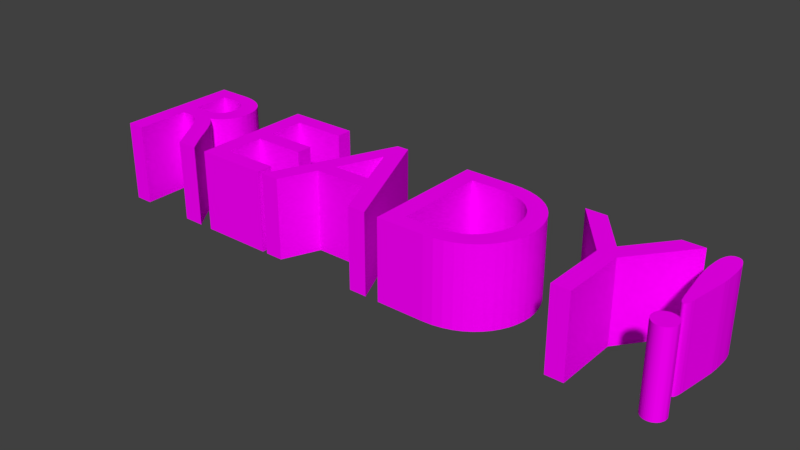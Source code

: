 # Source: ready.blend  (saved by Blender 2.78.0; exported with 4.5.12 LTS)
import bpy
from mathutils import Matrix  # noqa: F401  (used for matrix-valued properties, if any)

bpy.ops.wm.read_factory_settings(use_empty=True)
scene = bpy.context.scene
scene.name = 'Scene'

# ---- collections
col_collection_1 = bpy.data.collections.new('Collection 1'); scene.collection.children.link(col_collection_1)

# ---- images (referenced by path relative to the original .blend; pixels are not part of the script)
import os
ASSET_DIR = os.environ.get("B2B_ASSET_DIR", "")  # directory of the original .blend (textures are referenced by path, not embedded)
HERE = os.path.dirname(os.path.abspath(__file__))  # packed textures are extracted next to this script under _unpacked/

def load_image(name, relpath, width, height, colorspace="sRGB"):
    """Load a texture the original file referenced (path relative to the .blend, or extracted next to this script)."""
    p = next((c for c in (os.path.join(HERE, relpath), os.path.join(ASSET_DIR, relpath)) if relpath and os.path.exists(c)), "")
    if p:
        img = bpy.data.images.load(p, check_existing=True)
        img.name = name
    else:  # same state as the original file: an image datablock whose file is absent (Cycles renders it pink)
        img = bpy.data.images.new(name, width, height)
        img.source = "FILE"
        img.filepath = "//" + (relpath or name)
    img.colorspace_settings.name = colorspace
    return img
img_ready_text = load_image('ready_text', 'ready_text_UV_painted.png', 1024, 1024, 'sRGB')

# ---- materials (node trees are filled in below, after node groups)
mat_ready_text = bpy.data.materials.new('ready_text')
mat_ready_text.alpha_threshold = 0.0
mat_ready_text.roughness = 0.5

# ---- material node trees
mat_ready_text.use_nodes = True; mat_ready_text.node_tree.nodes.clear()
_N = mat_ready_text.node_tree.nodes; _L = mat_ready_text.node_tree.links
n0 = _N.new('ShaderNodeOutputMaterial'); n0.name = 'Material Output'; n0.location = (300, 300)
n1 = _N.new('ShaderNodeBsdfDiffuse'); n1.name = 'Diffuse BSDF'; n1.location = (10, 300)
n2 = _N.new('ShaderNodeTexImage'); n2.name = 'Image Texture'; n2.location = (-195, 297)
n2.width = 140
n2.image = img_ready_text
_L.new(n1.outputs[0], n0.inputs[0])
_L.new(n2.outputs[0], n1.inputs[0])
n0.is_active_output = True

# ---- world
world_world = bpy.data.worlds.new('World'); scene.world = world_world
world_world.color = (0.05088, 0.05088, 0.05088)
world_world.use_sun_shadow = False
world_world.sun_shadow_jitter_overblur = 0.0
world_world.cycles.sampling_method = 'MANUAL'

# ---- meshes
me_mesh = bpy.data.meshes.new('Mesh')
me_mesh.from_pydata([(1.62, 0.1979, -0.2229), (1.62, 0.187, -0.2229), (1.62, 0.1765, -0.2229), (1.621, 0.1664, -0.2229), (1.621, 0.1566, -0.2229), (1.621, 0.1471, -0.2229), (1.622, 0.138, -0.2229), (1.622, 0.1292, -0.2229), (1.623, 0.1208, -0.2229), (1.624, 0.1128, -0.2229), (1.624, 0.1051, -0.2229), (1.625, 0.09781, -0.2229), (1.626, 0.09087, -0.2229), (1.651, -0.08113, -0.2229), (1.653, -0.09161, -0.2229), (1.654, -0.1011, -0.2229), (1.656, -0.1095, -0.2229), (1.657, -0.117, -0.2229), (1.659, -0.1235, -0.2229), (1.661, -0.1291, -0.2229), (1.663, -0.1338, -0.2229), (1.665, -0.1376, -0.2229), (1.668, -0.1405, -0.2229), (1.67, -0.1425, -0.2229), (1.673, -0.1437, -0.2229), (1.676, -0.1441, -0.2229), (1.679, -0.1437, -0.2229), (1.682, -0.1425, -0.2229), (1.685, -0.1405, -0.2229), (1.687, -0.1376, -0.2229), (1.689, -0.1338, -0.2229), (1.691, -0.1291, -0.2229), (1.693, -0.1235, -0.2229), (1.695, -0.117, -0.2229), (1.697, -0.1095, -0.2229), (1.698, -0.1011, -0.2229), (1.7, -0.09161, -0.2229), (1.701, -0.08113, -0.2229), (1.726, 0.09087, -0.2229), (1.727, 0.09781, -0.2229), (1.728, 0.1051, -0.2229), (1.729, 0.1128, -0.2229), (1.73, 0.1208, -0.2229), (1.73, 0.1292, -0.2229), (1.731, 0.138, -0.2229), (1.731, 0.1471, -0.2229), (1.732, 0.1566, -0.2229), (1.732, 0.1664, -0.2229), (1.732, 0.1765, -0.2229), (1.732, 0.187, -0.2229), (1.732, 0.1979, -0.2229), (1.732, 0.2216, -0.2229), (1.731, 0.2432, -0.2229), (1.729, 0.2628, -0.2229), (1.726, 0.2802, -0.2229), (1.723, 0.2957, -0.2229), (1.718, 0.309, -0.2229), (1.713, 0.3203, -0.2229), (1.708, 0.3295, -0.2229), (1.701, 0.3367, -0.2229), (1.694, 0.3418, -0.2229), (1.685, 0.3449, -0.2229), (1.676, 0.3459, -0.2229), (1.667, 0.3449, -0.2229), (1.659, 0.3418, -0.2229), (1.651, 0.3367, -0.2229), (1.645, 0.3295, -0.2229), (1.639, 0.3203, -0.2229), (1.634, 0.309, -0.2229), (1.63, 0.2957, -0.2229), (1.626, 0.2802, -0.2229), (1.624, 0.2628, -0.2229), (1.622, 0.2432, -0.2229), (1.621, 0.2216, -0.2229), (1.677, -0.2341, -0.2229), (1.669, -0.2347, -0.2229), (1.661, -0.2363, -0.2229), (1.654, -0.2389, -0.2229), (1.647, -0.2423, -0.2229), (1.641, -0.2467, -0.2229), (1.635, -0.2518, -0.2229), (1.63, -0.2575, -0.2229), (1.625, -0.2639, -0.2229), (1.622, -0.2708, -0.2229), (1.619, -0.2782, -0.2229), (1.618, -0.286, -0.2229), (1.617, -0.2941, -0.2229), (1.618, -0.3022, -0.2229), (1.619, -0.31, -0.2229), (1.622, -0.3174, -0.2229), (1.625, -0.3243, -0.2229), (1.63, -0.3307, -0.2229), (1.635, -0.3365, -0.2229), (1.641, -0.3416, -0.2229), (1.647, -0.3459, -0.2229), (1.654, -0.3494, -0.2229), (1.661, -0.352, -0.2229), (1.669, -0.3536, -0.2229), (1.677, -0.3541, -0.2229), (1.685, -0.3536, -0.2229), (1.693, -0.352, -0.2229), (1.701, -0.3494, -0.2229), (1.707, -0.3459, -0.2229), (1.714, -0.3416, -0.2229), (1.72, -0.3365, -0.2229), (1.725, -0.3307, -0.2229), (1.729, -0.3243, -0.2229), (1.732, -0.3174, -0.2229), (1.735, -0.31, -0.2229), (1.737, -0.3022, -0.2229), (1.737, -0.2941, -0.2229), (1.737, -0.286, -0.2229), (1.735, -0.2782, -0.2229), (1.732, -0.2708, -0.2229), (1.729, -0.2639, -0.2229), (1.725, -0.2575, -0.2229), (1.72, -0.2518, -0.2229), (1.714, -0.2467, -0.2229), (1.707, -0.2423, -0.2229), (1.701, -0.2389, -0.2229), (1.693, -0.2363, -0.2229), (1.685, -0.2347, -0.2229), (1.238, 0.1019, -0.2229), (1.055, 0.3369, -0.2229), (0.9372, 0.3369, -0.2229), (1.19, 0.01587, -0.2229), (1.19, -0.3451, -0.2229), (1.288, -0.3451, -0.2229), (1.288, 0.01487, -0.2229), (1.541, 0.3369, -0.2229), (1.423, 0.3369, -0.2229), (0.2632, -0.3451, -0.2229), (0.5292, -0.3451, -0.2229), (0.5836, -0.3418, -0.2229), (0.6341, -0.332, -0.2229), (0.6807, -0.3165, -0.2229), (0.7231, -0.2956, -0.2229), (0.7611, -0.27, -0.2229), (0.7946, -0.2403, -0.2229), (0.8234, -0.2068, -0.2229), (0.8474, -0.1703, -0.2229), (0.8663, -0.1312, -0.2229), (0.88, -0.09015, -0.2229), (0.8884, -0.0476, -0.2229), (0.8912, -0.004126, -0.2229), (0.8889, 0.0364, -0.2229), (0.8818, 0.07704, -0.2229), (0.8699, 0.1171, -0.2229), (0.8531, 0.1558, -0.2229), (0.8312, 0.1926, -0.2229), (0.8042, 0.2267, -0.2229), (0.7719, 0.2575, -0.2229), (0.7343, 0.2842, -0.2229), (0.6912, 0.3062, -0.2229), (0.6426, 0.3228, -0.2229), (0.5883, 0.3332, -0.2229), (0.5282, 0.3369, -0.2229), (0.2632, 0.3369, -0.2229), (0.3612, 0.2489, -0.2229), (0.5122, 0.2489, -0.2229), (0.5578, 0.2465, -0.2229), (0.5991, 0.2396, -0.2229), (0.6362, 0.2286, -0.2229), (0.6692, 0.2137, -0.2229), (0.698, 0.1953, -0.2229), (0.7228, 0.1737, -0.2229), (0.7437, 0.1493, -0.2229), (0.7606, 0.1224, -0.2229), (0.7736, 0.0932, -0.2229), (0.7829, 0.06218, -0.2229), (0.7884, 0.02963, -0.2229), (0.7902, -0.004126, -0.2229), (0.7891, -0.02675, -0.2229), (0.7854, -0.05203, -0.2229), (0.7788, -0.0791, -0.2229), (0.7688, -0.1071, -0.2229), (0.755, -0.135, -0.2229), (0.737, -0.1621, -0.2229), (0.7143, -0.1875, -0.2229), (0.6867, -0.2102, -0.2229), (0.6535, -0.2294, -0.2229), (0.6145, -0.2442, -0.2229), (0.5692, -0.2538, -0.2229), (0.5172, -0.2571, -0.2229), (0.3612, -0.2571, -0.2229), (-0.1178, 0.3409, -0.2229), (-0.1868, 0.3409, -0.2229), (-0.4798, -0.3451, -0.2229), (-0.3798, -0.3451, -0.2229), (-0.2938, -0.1441, -0.2229), (-0.003793, -0.1441, -0.2229), (0.08721, -0.3451, -0.2229), (0.1872, -0.3451, -0.2229), (-0.1538, 0.1909, -0.2229), (-0.04379, -0.05613, -0.2229), (-0.2558, -0.05613, -0.2229), (-0.5178, 0.3369, -0.2229), (-0.9048, 0.3369, -0.2229), (-0.9048, -0.3451, -0.2229), (-0.5088, -0.3451, -0.2229), (-0.5088, -0.2571, -0.2229), (-0.8068, -0.2571, -0.2229), (-0.8068, -0.04513, -0.2229), (-0.5278, -0.04513, -0.2229), (-0.5278, 0.04287, -0.2229), (-0.8068, 0.04287, -0.2229), (-0.8068, 0.2489, -0.2229), (-0.5178, 0.2489, -0.2229), (-1.507, 0.3369, -0.2229), (-1.507, -0.3451, -0.2229), (-1.409, -0.3451, -0.2229), (-1.409, -0.04913, -0.2229), (-1.368, -0.04913, -0.2229), (-1.355, -0.04952, -0.2229), (-1.343, -0.05096, -0.2229), (-1.331, -0.05381, -0.2229), (-1.319, -0.05846, -0.2229), (-1.306, -0.06527, -0.2229), (-1.292, -0.07463, -0.2229), (-1.278, -0.0869, -0.2229), (-1.263, -0.1025, -0.2229), (-1.246, -0.1217, -0.2229), (-1.228, -0.145, -0.2229), (-1.208, -0.1726, -0.2229), (-1.187, -0.2051, -0.2229), (-1.097, -0.3451, -0.2229), (-0.9798, -0.3451, -0.2229), (-0.9909, -0.3297, -0.2229), (-1.001, -0.3158, -0.2229), (-1.01, -0.3032, -0.2229), (-1.018, -0.2917, -0.2229), (-1.026, -0.281, -0.2229), (-1.033, -0.2709, -0.2229), (-1.04, -0.2612, -0.2229), (-1.046, -0.2516, -0.2229), (-1.053, -0.2419, -0.2229), (-1.059, -0.2319, -0.2229), (-1.066, -0.2214, -0.2229), (-1.073, -0.2101, -0.2229), (-1.086, -0.1893, -0.2229), (-1.098, -0.1695, -0.2229), (-1.11, -0.1505, -0.2229), (-1.122, -0.1325, -0.2229), (-1.133, -0.1153, -0.2229), (-1.145, -0.09913, -0.2229), (-1.157, -0.08383, -0.2229), (-1.169, -0.06946, -0.2229), (-1.182, -0.056, -0.2229), (-1.196, -0.04346, -0.2229), (-1.21, -0.03183, -0.2229), (-1.225, -0.02113, -0.2229), (-1.207, -0.01326, -0.2229), (-1.191, -0.004173, -0.2229), (-1.176, 0.006092, -0.2229), (-1.163, 0.0175, -0.2229), (-1.151, 0.03003, -0.2229), (-1.14, 0.04362, -0.2229), (-1.131, 0.05826, -0.2229), (-1.124, 0.07391, -0.2229), (-1.118, 0.09053, -0.2229), (-1.114, 0.1081, -0.2229), (-1.112, 0.1265, -0.2229), (-1.111, 0.1459, -0.2229), (-1.113, 0.1744, -0.2229), (-1.118, 0.201, -0.2229), (-1.126, 0.2255, -0.2229), (-1.138, 0.2478, -0.2229), (-1.153, 0.2679, -0.2229), (-1.171, 0.2856, -0.2229), (-1.192, 0.3009, -0.2229), (-1.215, 0.3136, -0.2229), (-1.242, 0.3236, -0.2229), (-1.27, 0.3309, -0.2229), (-1.301, 0.3354, -0.2229), (-1.335, 0.3369, -0.2229), (-1.409, 0.2529, -0.2229), (-1.346, 0.2529, -0.2229), (-1.323, 0.2521, -0.2229), (-1.303, 0.2497, -0.2229), (-1.285, 0.2458, -0.2229), (-1.269, 0.2404, -0.2229), (-1.255, 0.2336, -0.2229), (-1.244, 0.2254, -0.2229), (-1.234, 0.2158, -0.2229), (-1.226, 0.205, -0.2229), (-1.22, 0.193, -0.2229), (-1.215, 0.1797, -0.2229), (-1.213, 0.1653, -0.2229), (-1.212, 0.1499, -0.2229), (-1.212, 0.1357, -0.2229), (-1.214, 0.1219, -0.2229), (-1.218, 0.1085, -0.2229), (-1.223, 0.09576, -0.2229), (-1.23, 0.08388, -0.2229), (-1.239, 0.073, -0.2229), (-1.25, 0.06331, -0.2229), (-1.264, 0.05498, -0.2229), (-1.28, 0.0482, -0.2229), (-1.299, 0.04314, -0.2229), (-1.321, 0.03997, -0.2229), (-1.346, 0.03887, -0.2229), (-1.409, 0.03887, -0.2229), (1.619, -0.2782, 0.2229), (1.618, -0.286, 0.2229), (0.7606, 0.1224, 0.2229), (0.7736, 0.0932, 0.2229), (-1.111, 0.1459, 0.2229), (-1.113, 0.1744, 0.2229), (0.7719, 0.2575, 0.2229), (0.5578, 0.2465, 0.2229), (1.635, -0.3365, 0.2229), (1.641, -0.3416, 0.2229), (1.625, -0.2639, 0.2229), (1.729, -0.2639, 0.2229), (0.5122, 0.2489, 0.2229), (0.6426, 0.3228, 0.2229), (0.3612, 0.2489, 0.2229), (-1.409, -0.04913, 0.2229), (-1.176, 0.006092, 0.2229), (-1.215, 0.1797, 0.2229), (1.661, -0.2363, 0.2229), (1.654, -0.2389, 0.2229), (-1.278, -0.0869, 0.2229), (-1.157, -0.08383, 0.2229), (-1.319, -0.05846, 0.2229), (-1.182, -0.056, 0.2229), (-1.212, 0.1499, 0.2229), (-0.9048, -0.3451, 0.2229), (-0.8068, -0.04513, 0.2229), (0.7688, -0.1071, 0.2229), (0.755, -0.135, 0.2229), (1.634, 0.309, 0.2229), (1.63, 0.2957, 0.2229), (0.5172, -0.2571, 0.2229), (0.3612, -0.2571, 0.2229), (1.055, 0.3369, 0.2229), (1.19, 0.01587, 0.2229), (1.62, 0.1979, 0.2229), (1.732, 0.1979, 0.2229), (1.729, -0.3243, 0.2229), (1.732, -0.3174, 0.2229), (1.618, -0.3022, 0.2229), (1.737, -0.3022, 0.2229), (0.2632, -0.3451, 0.2229), (0.7231, -0.2956, 0.2229), (0.8884, -0.0476, 0.2229), (0.8912, -0.004126, 0.2229), (1.641, -0.2467, 0.2229), (1.714, -0.2467, 0.2229), (-1.118, 0.201, 0.2229), (-1.226, 0.205, 0.2229), (0.7343, 0.2842, 0.2229), (1.661, -0.1291, 0.2229), (1.691, -0.1291, 0.2229), (1.677, -0.3541, 0.2229), (1.685, -0.3536, 0.2229), (-0.5178, 0.3369, 0.2229), (-0.8068, 0.2489, 0.2229), (0.6807, -0.3165, 0.2229), (1.621, 0.1471, 0.2229), (1.731, 0.138, 0.2229), (-1.187, -0.2051, 0.2229), (-1.073, -0.2101, 0.2229), (-1.126, 0.2255, 0.2229), (-1.244, 0.2254, 0.2229), (0.88, -0.09015, 0.2229), (0.2632, 0.3369, 0.2229), (1.656, -0.1095, 0.2229), (1.697, -0.1095, 0.2229), (1.725, -0.2575, 0.2229), (1.238, 0.1019, 0.2229), (1.668, -0.1405, 0.2229), (1.687, -0.1376, 0.2229), (-1.28, 0.0482, 0.2229), (-1.299, 0.04314, 0.2229), (1.654, -0.3494, 0.2229), (1.701, -0.3494, 0.2229), (1.732, 0.1566, 0.2229), (1.732, 0.1664, 0.2229), (-1.263, -0.1025, 0.2229), (1.726, 0.09087, 0.2229), (1.727, 0.09781, 0.2229), (-1.368, -0.04913, 0.2229), (-1.097, -0.3451, 0.2229), (-1.033, -0.2709, 0.2229), (-0.5278, -0.04513, 0.2229), (-0.5278, 0.04287, 0.2229), (0.7891, -0.02675, 0.2229), (1.726, 0.2802, 0.2229), (1.723, 0.2957, 0.2229), (-1.212, 0.1357, 0.2229), (-1.214, 0.1219, 0.2229), (1.625, -0.3243, 0.2229), (0.8889, 0.0364, 0.2229), (0.7884, 0.02963, 0.2229), (1.623, 0.1208, 0.2229), (1.73, 0.1208, 0.2229), (1.676, 0.3459, 0.2229), (1.667, 0.3449, 0.2229), (-1.053, -0.2419, 0.2229), (-1.059, -0.2319, 0.2229), (0.08721, -0.3451, 0.2229), (0.1872, -0.3451, 0.2229), (0.8699, 0.1171, 0.2229), (0.7437, 0.1493, 0.2229), (-0.003793, -0.1441, 0.2229), (-0.04379, -0.05613, 0.2229), (0.8818, 0.07704, 0.2229), (1.657, -0.117, 0.2229), (-1.255, 0.2336, 0.2229), (1.673, -0.1437, 0.2229), (1.676, -0.1441, 0.2229), (-1.301, 0.3354, 0.2229), (-1.335, 0.3369, 0.2229), (1.701, 0.3367, 0.2229), (1.651, 0.3367, 0.2229), (-1.138, 0.2478, 0.2229), (1.624, 0.1128, 0.2229), (-0.9909, -0.3297, 0.2229), (-1.001, -0.3158, 0.2229), (-1.242, 0.3236, 0.2229), (-1.409, 0.2529, 0.2229), (-1.207, -0.01326, 0.2229), (-1.191, -0.004173, 0.2229), (-1.285, 0.2458, 0.2229), (-1.133, -0.1153, 0.2229), (-1.145, -0.09913, 0.2229), (1.62, 0.187, 0.2229), (0.7854, -0.05203, 0.2229), (1.732, 0.2216, 0.2229), (1.621, 0.2216, 0.2229), (1.622, -0.2708, 0.2229), (-1.131, 0.05826, 0.2229), (-1.124, 0.07391, 0.2229), (1.63, -0.3307, 0.2229), (-1.153, 0.2679, 0.2229), (-0.1178, 0.3409, 0.2229), (-0.4798, -0.3451, 0.2229), (0.698, 0.1953, 0.2229), (0.7228, 0.1737, 0.2229), (1.669, -0.2347, 0.2229), (-1.163, 0.0175, 0.2229), (-1.151, 0.03003, 0.2229), (-1.321, 0.03997, 0.2229), (-0.3798, -0.3451, 0.2229), (-0.2938, -0.1441, 0.2229), (1.639, 0.3203, 0.2229), (0.5836, -0.3418, 0.2229), (0.6535, -0.2294, 0.2229), (0.6145, -0.2442, 0.2229), (-0.2558, -0.05613, 0.2229), (1.735, -0.31, 0.2229), (-1.22, 0.193, 0.2229), (1.624, 0.2628, 0.2229), (1.693, -0.352, 0.2229), (1.737, -0.2941, 0.2229), (0.8042, 0.2267, 0.2229), (1.707, -0.2423, 0.2229), (1.693, -0.1235, 0.2229), (1.72, -0.2518, 0.2229), (0.6341, -0.332, 0.2229), (1.288, 0.01487, 0.2229), (1.698, -0.1011, 0.2229), (1.624, 0.1051, 0.2229), (-1.246, -0.1217, 0.2229), (-1.122, -0.1325, 0.2229), (1.62, 0.1765, 0.2229), (0.9372, 0.3369, 0.2229), (1.651, -0.08113, 0.2229), (1.701, -0.08113, 0.2229), (1.732, 0.1765, 0.2229), (1.707, -0.3459, 0.2229), (1.619, -0.31, 0.2229), (-0.5178, 0.2489, 0.2229), (0.8312, 0.1926, 0.2229), (0.6692, 0.2137, 0.2229), (1.728, 0.1051, 0.2229), (1.731, 0.1471, 0.2229), (-1.343, -0.05096, 0.2229), (-1.331, -0.05381, 0.2229), (1.423, 0.3369, 0.2229), (0.7829, 0.06218, 0.2229), (0.5991, 0.2396, 0.2229), (1.718, 0.309, 0.2229), (-1.218, 0.1085, 0.2229), (-0.5088, -0.3451, 0.2229), (-1.264, 0.05498, 0.2229), (1.659, 0.3418, 0.2229), (-1.066, -0.2214, 0.2229), (-1.346, 0.2529, 0.2229), (-1.323, 0.2521, 0.2229), (1.67, -0.1425, 0.2229), (0.8531, 0.1558, 0.2229), (1.679, -0.1437, 0.2229), (-1.171, 0.2856, 0.2229), (-1.192, 0.3009, 0.2229), (1.708, 0.3295, 0.2229), (1.645, 0.3295, 0.2229), (-1.228, -0.145, 0.2229), (-1.208, -0.1726, 0.2229), (-1.01, -0.3032, 0.2229), (-1.118, 0.09053, 0.2229), (-1.223, 0.09576, 0.2229), (1.654, -0.1011, 0.2229), (1.622, 0.1292, 0.2229), (-1.269, 0.2404, 0.2229), (-1.409, 0.03887, 0.2229), (1.713, 0.3203, 0.2229), (1.617, -0.2941, 0.2229), (-1.114, 0.1081, 0.2229), (-1.112, 0.1265, 0.2229), (1.635, -0.2518, 0.2229), (1.647, -0.3459, 0.2229), (0.6362, 0.2286, 0.2229), (0.5883, 0.3332, 0.2229), (1.647, -0.2423, 0.2229), (0.737, -0.1621, 0.2229), (0.7143, -0.1875, 0.2229), (1.626, 0.2802, 0.2229), (-0.1868, 0.3409, 0.2229), (1.661, -0.352, 0.2229), (-1.507, -0.3451, 0.2229), (1.669, -0.3536, 0.2229), (-1.086, -0.1893, 0.2229), (0.6912, 0.3062, 0.2229), (1.625, 0.09781, 0.2229), (-1.11, -0.1505, 0.2229), (1.621, 0.1664, 0.2229), (0.7611, -0.27, 0.2229), (0.7946, -0.2403, 0.2229), (-1.346, 0.03887, 0.2229), (1.541, 0.3369, 0.2229), (1.677, -0.2341, 0.2229), (1.685, -0.2347, 0.2229), (-1.046, -0.2516, 0.2229), (-1.306, -0.06527, 0.2229), (-1.292, -0.07463, 0.2229), (1.7, -0.09161, 0.2229), (1.622, -0.3174, 0.2229), (-1.409, -0.3451, 0.2229), (-0.5088, -0.2571, 0.2229), (-0.8068, -0.2571, 0.2229), (1.731, 0.2432, 0.2229), (1.729, 0.2628, 0.2229), (-1.23, 0.08388, 0.2229), (1.694, 0.3418, 0.2229), (1.685, 0.3449, 0.2229), (-1.04, -0.2612, 0.2229), (1.682, -0.1425, 0.2229), (-0.1538, 0.1909, 0.2229), (-1.234, 0.2158, 0.2229), (1.689, -0.1338, 0.2229), (-0.9798, -0.3451, 0.2229), (1.653, -0.09161, 0.2229), (-1.21, -0.03183, 0.2229), (-1.225, -0.02113, 0.2229), (-1.215, 0.3136, 0.2229), (1.622, 0.138, 0.2229), (-1.14, 0.04362, 0.2229), (0.7902, -0.004126, 0.2229), (1.63, -0.2575, 0.2229), (-1.169, -0.06946, 0.2229), (1.659, -0.1235, 0.2229), (1.695, -0.117, 0.2229), (0.6867, -0.2102, 0.2229), (0.8663, -0.1312, 0.2229), (1.725, -0.3307, 0.2229), (-1.098, -0.1695, 0.2229), (-0.8068, 0.04287, 0.2229), (0.5282, 0.3369, 0.2229), (0.8474, -0.1703, 0.2229), (0.5292, -0.3451, 0.2229), (1.19, -0.3451, 0.2229), (1.732, -0.2708, 0.2229), (-1.196, -0.04346, 0.2229), (1.729, 0.1128, 0.2229), (-1.507, 0.3369, 0.2229), (1.621, 0.1566, 0.2229), (1.732, 0.187, 0.2229), (-1.239, 0.073, 0.2229), (-1.018, -0.2917, 0.2229), (-1.026, -0.281, 0.2229), (1.622, 0.2432, 0.2229), (1.737, -0.286, 0.2229), (1.714, -0.3416, 0.2229), (1.701, -0.2389, 0.2229), (0.8234, -0.2068, 0.2229), (0.5692, -0.2538, 0.2229), (1.288, -0.3451, 0.2229), (1.626, 0.09087, 0.2229), (1.73, 0.1292, 0.2229), (-1.25, 0.06331, 0.2229), (-1.303, 0.2497, 0.2229), (1.663, -0.1338, 0.2229), (1.665, -0.1376, 0.2229), (1.685, -0.1405, 0.2229), (-1.213, 0.1653, 0.2229), (1.693, -0.2363, 0.2229), (1.72, -0.3365, 0.2229), (1.735, -0.2782, 0.2229), (-1.27, 0.3309, 0.2229), (0.7788, -0.0791, 0.2229), (-0.9048, 0.3369, 0.2229), (-1.355, -0.04952, 0.2229)], [], [(75, 74, 121), (76, 75, 121), (76, 121, 120), (77, 76, 120), (77, 120, 119), (78, 77, 119), (78, 119, 118), (79, 78, 118), (79, 118, 117), (80, 79, 117), (80, 117, 116), (81, 80, 116), (81, 116, 115), (82, 81, 115), (82, 115, 114), (83, 82, 114), (83, 114, 113), (84, 83, 113), (84, 113, 112), (85, 84, 112), (85, 112, 111), (85, 111, 110), (86, 85, 110), (87, 86, 110), (87, 110, 109), (88, 87, 109), (88, 109, 108), (89, 88, 108), (89, 108, 107), (90, 89, 107), (90, 107, 106), (91, 90, 106), (91, 106, 105), (92, 91, 105), (92, 105, 104), (93, 92, 104), (93, 104, 103), (94, 93, 103), (94, 103, 102), (95, 94, 102), (95, 102, 101), (96, 95, 101), (96, 101, 100), (97, 96, 100), (97, 100, 99), (98, 97, 99), (63, 62, 61), (64, 63, 61), (64, 61, 60), (65, 64, 60), (65, 60, 59), (66, 65, 59), (66, 59, 58), (67, 66, 58), (67, 58, 57), (68, 67, 57), (68, 57, 56), (69, 68, 56), (69, 56, 55), (70, 69, 55), (70, 55, 54), (71, 70, 54), (71, 54, 53), (72, 71, 53), (72, 53, 52), (73, 72, 52), (73, 52, 51), (0, 73, 51), (0, 51, 50), (1, 0, 50), (1, 50, 49), (1, 49, 48), (2, 1, 48), (2, 48, 47), (3, 2, 47), (3, 47, 46), (4, 3, 46), (4, 46, 45), (5, 4, 45), (5, 45, 44), (6, 5, 44), (6, 44, 43), (7, 6, 43), (7, 43, 42), (8, 7, 42), (8, 42, 41), (9, 8, 41), (9, 41, 40), (10, 9, 40), (10, 40, 39), (11, 10, 39), (11, 39, 38), (12, 11, 38), (13, 12, 38), (13, 38, 37), (14, 13, 37), (14, 37, 36), (15, 14, 36), (15, 36, 35), (16, 15, 35), (16, 35, 34), (17, 16, 34), (17, 34, 33), (18, 17, 33), (18, 33, 32), (19, 18, 32), (19, 32, 31), (20, 19, 31), (20, 31, 30), (21, 20, 30), (21, 30, 29), (22, 21, 29), (22, 29, 28), (23, 22, 28), (23, 28, 27), (24, 23, 27), (24, 27, 26), (25, 24, 26), (125, 124, 123), (125, 123, 122), (122, 130, 129), (122, 129, 128), (125, 122, 128), (126, 125, 128), (126, 128, 127), (131, 157, 158), (158, 157, 156), (158, 156, 155), (158, 155, 154), (158, 154, 153), (158, 153, 152), (158, 152, 151), (158, 151, 159), (159, 151, 160), (160, 151, 150), (131, 158, 184), (161, 160, 150), (162, 161, 150), (163, 162, 150), (163, 150, 149), (164, 163, 149), (165, 164, 149), (165, 149, 148), (166, 165, 148), (166, 148, 147), (167, 166, 147), (168, 167, 147), (168, 147, 146), (169, 168, 146), (169, 146, 145), (170, 169, 145), (170, 145, 144), (171, 170, 144), (172, 171, 144), (172, 144, 143), (173, 172, 143), (173, 143, 142), (174, 173, 142), (175, 174, 142), (175, 142, 141), (176, 175, 141), (176, 141, 140), (177, 176, 140), (178, 177, 140), (178, 140, 139), (179, 178, 139), (179, 139, 138), (180, 179, 138), (181, 180, 138), (181, 138, 137), (182, 181, 137), (183, 182, 137), (131, 184, 183), (131, 183, 137), (131, 137, 136), (131, 136, 135), (131, 135, 134), (131, 134, 133), (131, 133, 132), (187, 186, 185), (187, 185, 193), (193, 185, 192), (187, 193, 195), (194, 193, 192), (187, 195, 189), (189, 195, 194), (189, 194, 190), (190, 194, 192), (187, 189, 188), (191, 190, 192), (198, 197, 206), (206, 197, 196), (206, 196, 207), (198, 206, 205), (198, 205, 202), (202, 205, 204), (202, 204, 203), (198, 202, 201), (198, 201, 200), (198, 200, 199), (209, 208, 275), (275, 208, 274), (275, 274, 273), (275, 273, 272), (275, 272, 271), (275, 271, 270), (275, 270, 269), (275, 269, 268), (275, 268, 267), (275, 267, 276), (276, 267, 266), (209, 275, 301), (277, 276, 266), (278, 277, 266), (279, 278, 266), (279, 266, 265), (280, 279, 265), (281, 280, 265), (282, 281, 265), (282, 265, 264), (283, 282, 264), (284, 283, 264), (285, 284, 264), (285, 264, 263), (286, 285, 263), (287, 286, 263), (287, 263, 262), (288, 287, 262), (289, 288, 262), (289, 262, 261), (290, 289, 261), (290, 261, 260), (291, 290, 260), (292, 291, 260), (292, 260, 259), (293, 292, 259), (293, 259, 258), (294, 293, 258), (294, 258, 257), (295, 294, 257), (296, 295, 257), (296, 257, 256), (297, 296, 256), (298, 297, 256), (298, 256, 255), (299, 298, 255), (300, 299, 255), (209, 301, 211), (211, 301, 300), (211, 300, 255), (211, 255, 254), (211, 254, 253), (211, 253, 252), (211, 252, 251), (211, 251, 250), (211, 250, 249), (211, 249, 248), (211, 248, 212), (212, 248, 213), (213, 248, 247), (209, 211, 210), (214, 213, 247), (215, 214, 247), (216, 215, 247), (216, 247, 246), (217, 216, 246), (218, 217, 246), (218, 246, 245), (219, 218, 245), (219, 245, 244), (220, 219, 244), (220, 244, 243), (221, 220, 243), (221, 243, 242), (222, 221, 242), (222, 242, 241), (223, 222, 241), (223, 241, 240), (223, 240, 239), (224, 223, 239), (224, 239, 238), (225, 224, 238), (225, 238, 237), (225, 237, 236), (225, 236, 235), (225, 235, 234), (225, 234, 233), (225, 233, 232), (225, 232, 231), (225, 231, 230), (225, 230, 229), (225, 229, 228), (225, 228, 227), (225, 227, 226), (440, 533, 532), (320, 533, 440), (320, 597, 533), (321, 597, 320), (321, 585, 597), (515, 585, 321), (515, 457, 585), (347, 457, 515), (347, 348, 457), (511, 348, 347), (511, 459, 348), (560, 459, 511), (560, 369, 459), (312, 369, 560), (312, 313, 369), (431, 313, 312), (431, 573, 313), (302, 573, 431), (302, 599, 573), (303, 599, 302), (303, 583, 599), (303, 455, 583), (508, 455, 303), (341, 455, 508), (341, 342, 455), (472, 342, 341), (472, 451, 342), (538, 451, 472), (538, 340, 451), (392, 340, 538), (392, 339, 340), (434, 339, 392), (434, 566, 339), (310, 566, 434), (310, 598, 566), (311, 598, 310), (311, 584, 598), (512, 584, 311), (512, 471, 584), (375, 471, 512), (375, 376, 471), (520, 376, 375), (520, 454, 376), (522, 454, 520), (522, 355, 454), (354, 355, 522), (398, 546, 397), (487, 546, 398), (487, 545, 546), (415, 545, 487), (415, 414, 545), (497, 414, 415), (497, 496, 414), (446, 496, 497), (446, 507, 496), (331, 507, 446), (331, 483, 507), (332, 483, 331), (332, 389, 483), (518, 389, 332), (518, 388, 389), (453, 388, 518), (453, 543, 388), (582, 543, 453), (582, 542, 543), (430, 542, 582), (430, 429, 542), (337, 429, 430), (337, 338, 429), (427, 338, 337), (427, 578, 338), (427, 470, 578), (466, 470, 427), (466, 378, 470), (527, 378, 466), (527, 377, 378), (577, 377, 527), (577, 477, 377), (359, 477, 577), (359, 360, 477), (557, 360, 359), (557, 590, 360), (504, 590, 557), (504, 396, 590), (395, 396, 504), (395, 575, 396), (417, 575, 395), (417, 476, 575), (463, 476, 417), (463, 381, 476), (525, 381, 463), (525, 380, 381), (589, 380, 525), (468, 380, 589), (468, 469, 380), (553, 469, 468), (553, 537, 469), (503, 537, 553), (503, 462, 537), (367, 462, 503), (367, 368, 462), (408, 368, 367), (408, 563, 368), (562, 563, 408), (562, 458, 563), (352, 458, 562), (352, 353, 458), (593, 353, 352), (593, 551, 353), (594, 551, 593), (594, 372, 551), (371, 372, 594), (371, 595, 372), (491, 595, 371), (491, 548, 595), (410, 548, 491), (410, 493, 548), (411, 493, 410), (336, 335, 467), (336, 370, 335), (370, 531, 480), (370, 461, 531), (336, 461, 370), (572, 461, 336), (572, 588, 461), (343, 316, 366), (316, 569, 366), (316, 514, 569), (316, 315, 514), (316, 524, 315), (316, 351, 524), (316, 308, 351), (316, 314, 308), (314, 309, 308), (309, 456, 308), (343, 334, 316), (482, 456, 309), (513, 456, 482), (475, 456, 513), (475, 474, 456), (438, 474, 475), (439, 474, 438), (439, 492, 474), (404, 492, 439), (404, 403, 492), (304, 403, 404), (305, 403, 304), (305, 407, 403), (481, 407, 305), (481, 393, 407), (394, 393, 481), (394, 346, 393), (559, 346, 394), (387, 346, 559), (387, 345, 346), (428, 345, 387), (428, 365, 345), (601, 365, 428), (329, 365, 601), (329, 565, 365), (330, 565, 329), (330, 570, 565), (516, 570, 330), (517, 570, 516), (517, 586, 570), (564, 586, 517), (564, 529, 586), (448, 529, 564), (449, 529, 448), (449, 528, 529), (587, 528, 449), (333, 528, 587), (343, 333, 334), (343, 528, 333), (343, 344, 528), (343, 358, 344), (343, 460, 358), (343, 447, 460), (343, 571, 447), (437, 436, 519), (437, 549, 436), (549, 402, 436), (437, 450, 549), (406, 402, 549), (437, 445, 450), (445, 406, 450), (445, 405, 406), (405, 402, 406), (437, 444, 445), (401, 402, 405), (327, 357, 602), (357, 356, 602), (357, 473, 356), (327, 568, 357), (327, 328, 568), (328, 386, 568), (328, 385, 386), (327, 541, 328), (327, 540, 541), (327, 485, 540), (521, 421, 576), (421, 413, 576), (421, 412, 413), (421, 600, 412), (421, 420, 600), (421, 556, 420), (421, 495, 556), (421, 494, 495), (421, 435, 494), (421, 489, 435), (489, 416, 435), (521, 506, 421), (490, 416, 489), (592, 416, 490), (424, 416, 592), (424, 363, 416), (505, 363, 424), (409, 363, 505), (364, 363, 409), (364, 349, 363), (550, 349, 364), (350, 349, 550), (452, 349, 350), (452, 307, 349), (319, 307, 452), (596, 307, 319), (596, 306, 307), (326, 306, 596), (390, 306, 326), (390, 510, 306), (391, 510, 390), (391, 509, 510), (484, 509, 391), (502, 509, 484), (502, 501, 509), (544, 501, 502), (544, 433, 501), (579, 433, 544), (579, 432, 433), (591, 432, 579), (486, 432, 591), (486, 558, 432), (373, 558, 486), (374, 558, 373), (374, 442, 558), (443, 442, 374), (530, 442, 443), (521, 317, 506), (317, 530, 506), (317, 442, 530), (317, 441, 442), (317, 318, 441), (317, 423, 318), (317, 422, 423), (317, 555, 422), (317, 554, 555), (317, 574, 554), (317, 382, 574), (382, 603, 574), (603, 325, 574), (521, 539, 317), (478, 325, 603), (479, 325, 478), (324, 325, 479), (324, 561, 325), (535, 561, 324), (536, 561, 535), (536, 323, 561), (322, 323, 536), (322, 426, 323), (379, 426, 322), (379, 425, 426), (464, 425, 379), (464, 465, 425), (498, 465, 464), (498, 526, 465), (499, 526, 498), (499, 567, 526), (499, 523, 567), (361, 523, 499), (361, 362, 523), (383, 362, 361), (383, 488, 362), (383, 400, 488), (383, 399, 400), (383, 534, 399), (383, 547, 534), (383, 384, 547), (383, 581, 384), (383, 580, 581), (383, 500, 580), (383, 419, 500), (383, 418, 419), (383, 552, 418), (200, 201, 541, 540), (242, 243, 425, 465), (49, 50, 338, 578), (251, 252, 423, 422), (205, 206, 357, 568), (108, 109, 342, 451), (195, 193, 549, 450), (243, 244, 426, 425), (32, 33, 563, 458), (145, 146, 407, 393), (0, 1, 427, 337), (100, 101, 376, 454), (172, 173, 428, 387), (57, 58, 496, 507), (287, 288, 326, 596), (296, 297, 373, 486), (83, 84, 302, 431), (48, 49, 578, 470), (103, 104, 598, 584), (153, 154, 315, 524), (257, 258, 433, 432), (295, 296, 486, 591), (91, 92, 310, 434), (56, 57, 507, 483), (154, 155, 514, 315), (17, 18, 562, 408), (282, 283, 550, 364), (158, 159, 314, 316), (146, 147, 403, 407), (25, 26, 493, 411), (116, 117, 348, 459), (164, 165, 439, 438), (279, 280, 505, 424), (137, 138, 529, 528), (75, 76, 320, 440), (18, 19, 352, 562), (138, 139, 586, 529), (246, 247, 325, 561), (197, 198, 327, 602), (95, 96, 520, 375), (266, 267, 435, 416), (124, 125, 336, 467), (26, 27, 548, 493), (9, 10, 463, 417), (207, 196, 356, 473), (230, 231, 581, 580), (299, 300, 530, 443), (188, 189, 445, 444), (238, 239, 523, 362), (129, 130, 480, 531), (67, 68, 331, 446), (245, 246, 561, 323), (1, 2, 466, 427), (271, 272, 600, 420), (192, 185, 436, 402), (10, 11, 525, 463), (111, 112, 599, 583), (171, 172, 387, 559), (44, 45, 477, 360), (180, 181, 449, 448), (221, 222, 498, 464), (258, 259, 501, 433), (121, 74, 532, 533), (80, 81, 560, 511), (229, 230, 580, 500), (119, 120, 597, 585), (88, 89, 538, 472), (217, 218, 536, 535), (107, 108, 451, 340), (36, 37, 469, 537), (237, 238, 362, 488), (142, 143, 345, 365), (2, 3, 527, 466), (43, 44, 360, 590), (163, 164, 438, 475), (85, 86, 508, 303), (209, 210, 539, 521), (99, 100, 454, 355), (218, 219, 322, 536), (72, 73, 430, 582), (166, 167, 304, 404), (187, 188, 444, 437), (150, 151, 308, 456), (201, 202, 328, 541), (263, 264, 349, 307), (210, 211, 317, 539), (93, 94, 512, 311), (35, 36, 537, 462), (179, 180, 448, 564), (52, 53, 543, 542), (115, 116, 459, 369), (84, 85, 303, 302), (202, 203, 385, 328), (291, 292, 502, 484), (134, 135, 358, 460), (167, 168, 305, 304), (51, 52, 542, 429), (77, 78, 515, 321), (262, 263, 307, 306), (69, 70, 518, 332), (64, 65, 415, 487), (60, 61, 546, 545), (174, 175, 329, 601), (92, 93, 311, 310), (233, 234, 534, 547), (59, 60, 545, 414), (110, 111, 583, 455), (159, 160, 309, 314), (294, 295, 591, 579), (22, 23, 491, 371), (155, 156, 569, 514), (193, 194, 406, 549), (123, 124, 467, 335), (182, 183, 333, 587), (232, 233, 547, 384), (102, 103, 584, 471), (283, 284, 350, 550), (274, 208, 576, 413), (76, 77, 321, 320), (275, 276, 489, 421), (298, 299, 443, 374), (109, 110, 455, 342), (194, 195, 450, 406), (30, 31, 353, 551), (47, 48, 470, 378), (19, 20, 593, 352), (147, 148, 492, 403), (267, 268, 494, 435), (225, 226, 552, 383), (101, 102, 471, 376), (27, 28, 595, 548), (139, 140, 570, 586), (206, 207, 473, 357), (144, 145, 393, 346), (175, 176, 330, 329), (280, 281, 409, 505), (14, 15, 503, 553), (68, 69, 332, 331), (224, 225, 383, 361), (39, 40, 476, 381), (183, 184, 334, 333), (272, 273, 412, 600), (249, 250, 555, 554), (11, 12, 589, 525), (214, 215, 479, 478), (264, 265, 363, 349), (6, 7, 504, 557), (106, 107, 340, 339), (240, 241, 526, 567), (118, 119, 585, 457), (130, 122, 370, 480), (152, 153, 524, 351), (248, 249, 554, 574), (241, 242, 465, 526), (117, 118, 457, 348), (143, 144, 346, 345), (3, 4, 577, 527), (126, 127, 588, 572), (255, 256, 558, 442), (55, 56, 483, 389), (173, 174, 601, 428), (170, 171, 559, 394), (290, 291, 484, 391), (82, 83, 431, 312), (259, 260, 509, 501), (284, 285, 452, 350), (151, 152, 351, 308), (256, 257, 432, 558), (198, 199, 485, 327), (165, 166, 404, 439), (81, 82, 312, 560), (98, 99, 355, 354), (90, 91, 434, 392), (127, 128, 461, 588), (89, 90, 392, 538), (63, 64, 487, 398), (181, 182, 587, 449), (42, 43, 590, 396), (236, 237, 488, 400), (136, 137, 528, 344), (135, 136, 344, 358), (74, 75, 440, 532), (131, 132, 571, 343), (162, 163, 475, 513), (276, 277, 490, 489), (23, 24, 410, 491), (186, 187, 437, 519), (215, 216, 324, 479), (125, 126, 572, 336), (34, 35, 462, 368), (178, 179, 564, 517), (128, 129, 531, 461), (157, 131, 343, 366), (189, 190, 405, 445), (268, 269, 495, 494), (45, 46, 377, 477), (114, 115, 369, 313), (66, 67, 446, 497), (285, 286, 319, 452), (148, 149, 474, 492), (31, 32, 458, 353), (122, 123, 335, 370), (199, 200, 540, 485), (65, 66, 497, 415), (37, 38, 380, 469), (149, 150, 456, 474), (50, 51, 429, 338), (222, 223, 499, 498), (220, 221, 464, 379), (297, 298, 374, 373), (228, 229, 500, 419), (293, 294, 579, 544), (212, 213, 603, 382), (46, 47, 378, 377), (58, 59, 414, 496), (105, 106, 339, 566), (15, 16, 367, 503), (53, 54, 388, 543), (219, 220, 379, 322), (104, 105, 566, 598), (252, 253, 318, 423), (38, 39, 381, 380), (7, 8, 395, 504), (204, 205, 568, 386), (211, 212, 382, 317), (277, 278, 592, 490), (244, 245, 323, 426), (20, 21, 594, 593), (156, 157, 366, 569), (286, 287, 596, 319), (203, 204, 386, 385), (96, 97, 522, 520), (231, 232, 384, 581), (301, 275, 421, 506), (292, 293, 544, 502), (54, 55, 389, 388), (269, 270, 556, 495), (97, 98, 354, 522), (61, 62, 397, 546), (289, 290, 391, 390), (28, 29, 372, 595), (86, 87, 341, 508), (300, 301, 506, 530), (141, 142, 365, 565), (223, 224, 361, 499), (254, 255, 442, 441), (169, 170, 394, 481), (21, 22, 371, 594), (12, 13, 468, 589), (140, 141, 565, 570), (234, 235, 399, 534), (62, 63, 398, 397), (239, 240, 567, 523), (260, 261, 510, 509), (278, 279, 424, 592), (235, 236, 400, 399), (4, 5, 359, 577), (190, 191, 401, 405), (191, 192, 402, 401), (133, 134, 460, 447), (247, 248, 574, 325), (132, 133, 447, 571), (94, 95, 375, 512), (161, 162, 513, 482), (184, 158, 316, 334), (112, 113, 573, 599), (253, 254, 441, 318), (113, 114, 313, 573), (168, 169, 481, 305), (196, 197, 602, 356), (261, 262, 306, 510), (41, 42, 396, 575), (78, 79, 347, 515), (29, 30, 551, 372), (16, 17, 408, 367), (73, 0, 337, 430), (79, 80, 511, 347), (177, 178, 517, 516), (270, 271, 420, 556), (281, 282, 364, 409), (120, 121, 533, 597), (208, 209, 521, 576), (70, 71, 453, 518), (13, 14, 553, 468), (24, 25, 411, 410), (213, 214, 478, 603), (87, 88, 472, 341), (273, 274, 413, 412), (160, 161, 482, 309), (216, 217, 535, 324), (185, 186, 519, 436), (226, 227, 418, 552), (33, 34, 368, 563), (5, 6, 557, 359), (265, 266, 416, 363), (71, 72, 582, 453), (250, 251, 422, 555), (8, 9, 417, 395), (176, 177, 516, 330), (288, 289, 390, 326), (227, 228, 419, 418), (40, 41, 575, 476)])
_uv = me_mesh.uv_layers.new(name='UVMap')
_uv.uv.foreach_set('vector', [0.6158, 0.3338, 0.6142, 0.3326, 0.6129, 0.3313, 0.6174, 0.3347, 0.6158, 0.3338, 0.6129, 0.3313, 0.6174, 0.3347, 0.6129, 0.3313, 0.6118, 0.3298, 0.6191, 0.3354, 0.6174, 0.3347, 0.6118, 0.3298, 0.6191, 0.3354, 0.6118, 0.3298, 0.6109, 0.3281, 0.6209, 0.3359, 0.6191, 0.3354, 0.6109, 0.3281, 0.6209, 0.3359, 0.6109, 0.3281, 0.6102, 0.3264, 0.6227, 0.3361, 0.6209, 0.3359, 0.6102, 0.3264, 0.6227, 0.3361, 0.6102, 0.3264, 0.6097, 0.3247, 0.6245, 0.3361, 0.6227, 0.3361, 0.6097, 0.3247, 0.6245, 0.3361, 0.6097, 0.3247, 0.6095, 0.3229, 0.6263, 0.3359, 0.6245, 0.3361, 0.6095, 0.3229, 0.6263, 0.3359, 0.6095, 0.3229, 0.6095, 0.3211, 0.6281, 0.3354, 0.6263, 0.3359, 0.6095, 0.3211, 0.6281, 0.3354, 0.6095, 0.3211, 0.6097, 0.3193, 0.6298, 0.3348, 0.6281, 0.3354, 0.6097, 0.3193, 0.6298, 0.3348, 0.6097, 0.3193, 0.6102, 0.3175, 0.6314, 0.3338, 0.6298, 0.3348, 0.6102, 0.3175, 0.6314, 0.3338, 0.6102, 0.3175, 0.6109, 0.3158, 0.6329, 0.3327, 0.6314, 0.3338, 0.6109, 0.3158, 0.6329, 0.3327, 0.6109, 0.3158, 0.6118, 0.3141, 0.6329, 0.3327, 0.6118, 0.3141, 0.613, 0.3126, 0.6343, 0.3314, 0.6329, 0.3327, 0.613, 0.3126, 0.6355, 0.3298, 0.6343, 0.3314, 0.613, 0.3126, 0.6355, 0.3298, 0.613, 0.3126, 0.6143, 0.3112, 0.6364, 0.3282, 0.6355, 0.3298, 0.6143, 0.3112, 0.6364, 0.3282, 0.6143, 0.3112, 0.6158, 0.3101, 0.6371, 0.3265, 0.6364, 0.3282, 0.6158, 0.3101, 0.6371, 0.3265, 0.6158, 0.3101, 0.6175, 0.3092, 0.6376, 0.3247, 0.6371, 0.3265, 0.6175, 0.3092, 0.6376, 0.3247, 0.6175, 0.3092, 0.6192, 0.3085, 0.6378, 0.3229, 0.6376, 0.3247, 0.6192, 0.3085, 0.6378, 0.3229, 0.6192, 0.3085, 0.6209, 0.3081, 0.6378, 0.3211, 0.6378, 0.3229, 0.6209, 0.3081, 0.6378, 0.3211, 0.6209, 0.3081, 0.6227, 0.3078, 0.6376, 0.3193, 0.6378, 0.3211, 0.6227, 0.3078, 0.6376, 0.3193, 0.6227, 0.3078, 0.6246, 0.3078, 0.6371, 0.3175, 0.6376, 0.3193, 0.6246, 0.3078, 0.6371, 0.3175, 0.6246, 0.3078, 0.6264, 0.3081, 0.6364, 0.3158, 0.6371, 0.3175, 0.6264, 0.3081, 0.6364, 0.3158, 0.6264, 0.3081, 0.6281, 0.3085, 0.6355, 0.3142, 0.6364, 0.3158, 0.6281, 0.3085, 0.6355, 0.3142, 0.6281, 0.3085, 0.6299, 0.3092, 0.6344, 0.3127, 0.6355, 0.3142, 0.6299, 0.3092, 0.6344, 0.3127, 0.6299, 0.3092, 0.6315, 0.3102, 0.633, 0.3113, 0.6344, 0.3127, 0.6315, 0.3102, 0.2535, 0.8123, 0.2556, 0.8121, 0.2578, 0.8123, 0.2515, 0.813, 0.2535, 0.8123, 0.2578, 0.8123, 0.2515, 0.813, 0.2578, 0.8123, 0.2597, 0.813, 0.2498, 0.8143, 0.2515, 0.813, 0.2597, 0.813, 0.2498, 0.8143, 0.2597, 0.813, 0.2615, 0.8142, 0.2482, 0.816, 0.2498, 0.8143, 0.2615, 0.8142, 0.2482, 0.816, 0.2615, 0.8142, 0.2631, 0.8159, 0.2468, 0.8182, 0.2482, 0.816, 0.2631, 0.8159, 0.2468, 0.8182, 0.2631, 0.8159, 0.2645, 0.8181, 0.2457, 0.8208, 0.2468, 0.8182, 0.2645, 0.8181, 0.2457, 0.8208, 0.2645, 0.8181, 0.2657, 0.8207, 0.2447, 0.824, 0.2457, 0.8208, 0.2657, 0.8207, 0.2447, 0.824, 0.2657, 0.8207, 0.2667, 0.8239, 0.2439, 0.8276, 0.2447, 0.824, 0.2667, 0.8239, 0.2439, 0.8276, 0.2667, 0.8239, 0.2675, 0.8275, 0.2433, 0.8318, 0.2439, 0.8276, 0.2675, 0.8275, 0.2433, 0.8318, 0.2675, 0.8275, 0.2681, 0.8317, 0.2428, 0.8364, 0.2433, 0.8318, 0.2681, 0.8317, 0.2428, 0.8364, 0.2681, 0.8317, 0.2686, 0.8363, 0.2426, 0.8415, 0.2428, 0.8364, 0.2686, 0.8363, 0.2426, 0.8415, 0.2686, 0.8363, 0.2689, 0.8414, 0.2425, 0.8471, 0.2426, 0.8415, 0.2689, 0.8414, 0.2425, 0.8471, 0.2689, 0.8414, 0.269, 0.847, 0.2425, 0.8497, 0.2425, 0.8471, 0.269, 0.847, 0.2425, 0.8497, 0.269, 0.847, 0.269, 0.8496, 0.2425, 0.8497, 0.269, 0.8496, 0.269, 0.8521, 0.2426, 0.8522, 0.2425, 0.8497, 0.269, 0.8521, 0.2426, 0.8522, 0.269, 0.8521, 0.269, 0.8545, 0.2426, 0.8546, 0.2426, 0.8522, 0.269, 0.8545, 0.2426, 0.8546, 0.269, 0.8545, 0.2689, 0.8568, 0.2427, 0.8569, 0.2426, 0.8546, 0.2689, 0.8568, 0.2427, 0.8569, 0.2689, 0.8568, 0.2688, 0.859, 0.2428, 0.8591, 0.2427, 0.8569, 0.2688, 0.859, 0.2428, 0.8591, 0.2688, 0.859, 0.2687, 0.8612, 0.2429, 0.8613, 0.2428, 0.8591, 0.2687, 0.8612, 0.2429, 0.8613, 0.2687, 0.8612, 0.2686, 0.8632, 0.2431, 0.8633, 0.2429, 0.8613, 0.2686, 0.8632, 0.2431, 0.8633, 0.2686, 0.8632, 0.2685, 0.8652, 0.2432, 0.8653, 0.2431, 0.8633, 0.2685, 0.8652, 0.2432, 0.8653, 0.2685, 0.8652, 0.2683, 0.8671, 0.2434, 0.8672, 0.2432, 0.8653, 0.2683, 0.8671, 0.2434, 0.8672, 0.2683, 0.8671, 0.2681, 0.869, 0.2436, 0.8691, 0.2434, 0.8672, 0.2681, 0.869, 0.2436, 0.8691, 0.2681, 0.869, 0.2679, 0.8707, 0.2438, 0.8708, 0.2436, 0.8691, 0.2679, 0.8707, 0.2438, 0.8708, 0.2679, 0.8707, 0.2677, 0.8723, 0.244, 0.8724, 0.2438, 0.8708, 0.2677, 0.8723, 0.2501, 0.9131, 0.244, 0.8724, 0.2677, 0.8723, 0.2501, 0.9131, 0.2677, 0.8723, 0.2619, 0.913, 0.2505, 0.9156, 0.2501, 0.9131, 0.2619, 0.913, 0.2505, 0.9156, 0.2619, 0.913, 0.2616, 0.9155, 0.2508, 0.9178, 0.2505, 0.9156, 0.2616, 0.9155, 0.2508, 0.9178, 0.2616, 0.9155, 0.2612, 0.9177, 0.2512, 0.9198, 0.2508, 0.9178, 0.2612, 0.9177, 0.2512, 0.9198, 0.2612, 0.9177, 0.2609, 0.9197, 0.2516, 0.9216, 0.2512, 0.9198, 0.2609, 0.9197, 0.2516, 0.9216, 0.2609, 0.9197, 0.2605, 0.9215, 0.252, 0.9231, 0.2516, 0.9216, 0.2605, 0.9215, 0.252, 0.9231, 0.2605, 0.9215, 0.2601, 0.9231, 0.2525, 0.9244, 0.252, 0.9231, 0.2601, 0.9231, 0.2525, 0.9244, 0.2601, 0.9231, 0.2596, 0.9244, 0.253, 0.9255, 0.2525, 0.9244, 0.2596, 0.9244, 0.253, 0.9255, 0.2596, 0.9244, 0.2592, 0.9255, 0.2535, 0.9264, 0.253, 0.9255, 0.2592, 0.9255, 0.2535, 0.9264, 0.2592, 0.9255, 0.2587, 0.9264, 0.254, 0.9271, 0.2535, 0.9264, 0.2587, 0.9264, 0.254, 0.9271, 0.2587, 0.9264, 0.2581, 0.9271, 0.2547, 0.9276, 0.254, 0.9271, 0.2581, 0.9271, 0.2547, 0.9276, 0.2581, 0.9271, 0.2575, 0.9276, 0.2553, 0.9279, 0.2547, 0.9276, 0.2575, 0.9276, 0.2553, 0.9279, 0.2575, 0.9276, 0.2568, 0.9279, 0.2561, 0.9279, 0.2553, 0.9279, 0.2568, 0.9279, 0.411, 0.08301, 0.3511, 0.007095, 0.3791, 0.007095, 0.411, 0.08301, 0.3791, 0.007095, 0.4224, 0.06267, 0.4224, 0.06267, 0.4661, 0.007095, 0.4941, 0.007095, 0.4224, 0.06267, 0.4941, 0.007095, 0.4342, 0.08325, 0.411, 0.08301, 0.4224, 0.06267, 0.4342, 0.08325, 0.411, 0.1684, 0.411, 0.08301, 0.4342, 0.08325, 0.411, 0.1684, 0.4342, 0.08325, 0.4342, 0.1684, 0.1699, 0.3448, 0.1699, 0.1835, 0.1931, 0.2043, 0.1931, 0.2043, 0.1699, 0.1835, 0.2326, 0.1835, 0.1931, 0.2043, 0.2326, 0.1835, 0.2468, 0.1844, 0.1931, 0.2043, 0.2468, 0.1844, 0.2597, 0.1869, 0.1931, 0.2043, 0.2597, 0.1869, 0.2712, 0.1908, 0.1931, 0.2043, 0.2712, 0.1908, 0.2814, 0.196, 0.1931, 0.2043, 0.2814, 0.196, 0.2903, 0.2023, 0.1931, 0.2043, 0.2903, 0.2023, 0.2288, 0.2043, 0.2288, 0.2043, 0.2903, 0.2023, 0.2396, 0.2049, 0.2396, 0.2049, 0.2903, 0.2023, 0.2979, 0.2096, 0.1699, 0.3448, 0.1931, 0.2043, 0.1931, 0.324, 0.2494, 0.2065, 0.2396, 0.2049, 0.2979, 0.2096, 0.2582, 0.2091, 0.2494, 0.2065, 0.2979, 0.2096, 0.2659, 0.2126, 0.2582, 0.2091, 0.2979, 0.2096, 0.2659, 0.2126, 0.2979, 0.2096, 0.3043, 0.2176, 0.2728, 0.217, 0.2659, 0.2126, 0.3043, 0.2176, 0.2786, 0.2221, 0.2728, 0.217, 0.3043, 0.2176, 0.2786, 0.2221, 0.3043, 0.2176, 0.3095, 0.2263, 0.2836, 0.2279, 0.2786, 0.2221, 0.3095, 0.2263, 0.2836, 0.2279, 0.3095, 0.2263, 0.3134, 0.2355, 0.2876, 0.2343, 0.2836, 0.2279, 0.3134, 0.2355, 0.2907, 0.2411, 0.2876, 0.2343, 0.3134, 0.2355, 0.2907, 0.2411, 0.3134, 0.2355, 0.3163, 0.245, 0.2929, 0.2485, 0.2907, 0.2411, 0.3163, 0.245, 0.2929, 0.2485, 0.3163, 0.245, 0.3179, 0.2546, 0.2942, 0.2562, 0.2929, 0.2485, 0.3179, 0.2546, 0.2942, 0.2562, 0.3179, 0.2546, 0.3185, 0.2642, 0.2946, 0.2642, 0.2942, 0.2562, 0.3185, 0.2642, 0.2943, 0.2695, 0.2946, 0.2642, 0.3185, 0.2642, 0.2943, 0.2695, 0.3185, 0.2642, 0.3178, 0.2744, 0.2934, 0.2755, 0.2943, 0.2695, 0.3178, 0.2744, 0.2934, 0.2755, 0.3178, 0.2744, 0.3158, 0.2845, 0.2919, 0.2819, 0.2934, 0.2755, 0.3158, 0.2845, 0.2895, 0.2885, 0.2919, 0.2819, 0.3158, 0.2845, 0.2895, 0.2885, 0.3158, 0.2845, 0.3126, 0.2942, 0.2862, 0.2951, 0.2895, 0.2885, 0.3126, 0.2942, 0.2862, 0.2951, 0.3126, 0.2942, 0.3081, 0.3035, 0.282, 0.3015, 0.2862, 0.2951, 0.3081, 0.3035, 0.2766, 0.3075, 0.282, 0.3015, 0.3081, 0.3035, 0.2766, 0.3075, 0.3081, 0.3035, 0.3024, 0.3121, 0.2701, 0.3129, 0.2766, 0.3075, 0.3024, 0.3121, 0.2701, 0.3129, 0.3024, 0.3121, 0.2956, 0.32, 0.2622, 0.3174, 0.2701, 0.3129, 0.2956, 0.32, 0.253, 0.3209, 0.2622, 0.3174, 0.2956, 0.32, 0.253, 0.3209, 0.2956, 0.32, 0.2877, 0.327, 0.2423, 0.3232, 0.253, 0.3209, 0.2877, 0.327, 0.23, 0.324, 0.2423, 0.3232, 0.2877, 0.327, 0.1699, 0.3448, 0.1931, 0.324, 0.23, 0.324, 0.1699, 0.3448, 0.23, 0.324, 0.2877, 0.327, 0.1699, 0.3448, 0.2877, 0.327, 0.2787, 0.3331, 0.1699, 0.3448, 0.2787, 0.3331, 0.2687, 0.338, 0.1699, 0.3448, 0.2687, 0.338, 0.2577, 0.3417, 0.1699, 0.3448, 0.2577, 0.3417, 0.2457, 0.344, 0.1699, 0.3448, 0.2457, 0.344, 0.2328, 0.3448, 0.007098, 0.1693, 0.07643, 0.007095, 0.09275, 0.007095, 0.007098, 0.1693, 0.09275, 0.007095, 0.08424, 0.04257, 0.08424, 0.04257, 0.09275, 0.007095, 0.1649, 0.1693, 0.007098, 0.1693, 0.08424, 0.04257, 0.0601, 0.101, 0.1103, 0.101, 0.08424, 0.04257, 0.1649, 0.1693, 0.007098, 0.1693, 0.0601, 0.101, 0.05111, 0.1218, 0.05111, 0.1218, 0.0601, 0.101, 0.1103, 0.101, 0.05111, 0.1218, 0.1103, 0.101, 0.1197, 0.1218, 0.1197, 0.1218, 0.1103, 0.101, 0.1649, 0.1693, 0.007098, 0.1693, 0.05111, 0.1218, 0.03076, 0.1693, 0.1413, 0.1693, 0.1197, 0.1218, 0.1649, 0.1693, 0.007098, 0.6958, 0.007098, 0.5345, 0.03029, 0.5553, 0.03029, 0.5553, 0.007098, 0.5345, 0.09867, 0.5345, 0.03029, 0.5553, 0.09867, 0.5345, 0.09867, 0.5553, 0.007098, 0.6958, 0.03029, 0.5553, 0.03029, 0.604, 0.007098, 0.6958, 0.03029, 0.604, 0.03029, 0.6248, 0.03029, 0.6248, 0.03029, 0.604, 0.0963, 0.604, 0.03029, 0.6248, 0.0963, 0.604, 0.0963, 0.6248, 0.007098, 0.6958, 0.03029, 0.6248, 0.03029, 0.675, 0.007098, 0.6958, 0.03029, 0.675, 0.1008, 0.675, 0.007098, 0.6958, 0.1008, 0.675, 0.1008, 0.6958, 0.146, 0.5203, 0.146, 0.359, 0.1692, 0.3789, 0.1692, 0.3789, 0.146, 0.359, 0.1867, 0.359, 0.1692, 0.3789, 0.1867, 0.359, 0.1946, 0.3594, 0.1692, 0.3789, 0.1946, 0.3594, 0.202, 0.3604, 0.1692, 0.3789, 0.202, 0.3604, 0.2087, 0.3621, 0.1692, 0.3789, 0.2087, 0.3621, 0.2149, 0.3645, 0.1692, 0.3789, 0.2149, 0.3645, 0.2205, 0.3675, 0.1692, 0.3789, 0.2205, 0.3675, 0.2254, 0.3711, 0.1692, 0.3789, 0.2254, 0.3711, 0.2297, 0.3753, 0.1692, 0.3789, 0.2297, 0.3753, 0.1841, 0.3789, 0.1841, 0.3789, 0.2297, 0.3753, 0.2332, 0.3801, 0.146, 0.5203, 0.1692, 0.3789, 0.1692, 0.4295, 0.1894, 0.3791, 0.1841, 0.3789, 0.2332, 0.3801, 0.1942, 0.3796, 0.1894, 0.3791, 0.2332, 0.3801, 0.1985, 0.3805, 0.1942, 0.3796, 0.2332, 0.3801, 0.1985, 0.3805, 0.2332, 0.3801, 0.236, 0.3853, 0.2022, 0.3818, 0.1985, 0.3805, 0.236, 0.3853, 0.2055, 0.3834, 0.2022, 0.3818, 0.236, 0.3853, 0.2083, 0.3854, 0.2055, 0.3834, 0.236, 0.3853, 0.2083, 0.3854, 0.236, 0.3853, 0.238, 0.3911, 0.2106, 0.3876, 0.2083, 0.3854, 0.238, 0.3911, 0.2125, 0.3902, 0.2106, 0.3876, 0.238, 0.3911, 0.2139, 0.393, 0.2125, 0.3902, 0.238, 0.3911, 0.2139, 0.393, 0.238, 0.3911, 0.2393, 0.3974, 0.2149, 0.3962, 0.2139, 0.393, 0.2393, 0.3974, 0.2155, 0.3996, 0.2149, 0.3962, 0.2393, 0.3974, 0.2155, 0.3996, 0.2393, 0.3974, 0.2397, 0.4042, 0.2158, 0.4032, 0.2155, 0.3996, 0.2397, 0.4042, 0.2157, 0.4066, 0.2158, 0.4032, 0.2397, 0.4042, 0.2157, 0.4066, 0.2397, 0.4042, 0.2395, 0.4087, 0.2153, 0.4099, 0.2157, 0.4066, 0.2395, 0.4087, 0.2153, 0.4099, 0.2395, 0.4087, 0.2389, 0.4131, 0.2144, 0.413, 0.2153, 0.4099, 0.2389, 0.4131, 0.2132, 0.416, 0.2144, 0.413, 0.2389, 0.4131, 0.2132, 0.416, 0.2389, 0.4131, 0.2379, 0.4173, 0.2115, 0.4188, 0.2132, 0.416, 0.2379, 0.4173, 0.2115, 0.4188, 0.2379, 0.4173, 0.2365, 0.4212, 0.2093, 0.4214, 0.2115, 0.4188, 0.2365, 0.4212, 0.2093, 0.4214, 0.2365, 0.4212, 0.2348, 0.4249, 0.2067, 0.4237, 0.2093, 0.4214, 0.2348, 0.4249, 0.2034, 0.4257, 0.2067, 0.4237, 0.2348, 0.4249, 0.2034, 0.4257, 0.2348, 0.4249, 0.2327, 0.4284, 0.1996, 0.4273, 0.2034, 0.4257, 0.2327, 0.4284, 0.1951, 0.4285, 0.1996, 0.4273, 0.2327, 0.4284, 0.1951, 0.4285, 0.2327, 0.4284, 0.2302, 0.4316, 0.1899, 0.4292, 0.1951, 0.4285, 0.2302, 0.4316, 0.1841, 0.4295, 0.1899, 0.4292, 0.2302, 0.4316, 0.146, 0.5203, 0.1692, 0.4295, 0.1692, 0.4503, 0.1692, 0.4503, 0.1692, 0.4295, 0.1841, 0.4295, 0.1692, 0.4503, 0.1841, 0.4295, 0.2302, 0.4316, 0.1692, 0.4503, 0.2302, 0.4316, 0.2274, 0.4345, 0.1692, 0.4503, 0.2274, 0.4345, 0.2242, 0.4372, 0.1692, 0.4503, 0.2242, 0.4372, 0.2207, 0.4397, 0.1692, 0.4503, 0.2207, 0.4397, 0.2169, 0.4418, 0.1692, 0.4503, 0.2169, 0.4418, 0.2127, 0.4437, 0.1692, 0.4503, 0.2127, 0.4437, 0.2163, 0.4462, 0.1692, 0.4503, 0.2163, 0.4462, 0.2196, 0.4489, 0.1692, 0.4503, 0.2196, 0.4489, 0.1789, 0.4503, 0.1789, 0.4503, 0.2196, 0.4489, 0.1818, 0.4504, 0.1818, 0.4504, 0.2196, 0.4489, 0.2228, 0.4519, 0.146, 0.5203, 0.1692, 0.4503, 0.1692, 0.5203, 0.1847, 0.4507, 0.1818, 0.4504, 0.2228, 0.4519, 0.1876, 0.4514, 0.1847, 0.4507, 0.2228, 0.4519, 0.1905, 0.4525, 0.1876, 0.4514, 0.2228, 0.4519, 0.1905, 0.4525, 0.2228, 0.4519, 0.2258, 0.4551, 0.1936, 0.4541, 0.1905, 0.4525, 0.2258, 0.4551, 0.1967, 0.4563, 0.1936, 0.4541, 0.2258, 0.4551, 0.1967, 0.4563, 0.2258, 0.4551, 0.2287, 0.4585, 0.2001, 0.4592, 0.1967, 0.4563, 0.2287, 0.4585, 0.2001, 0.4592, 0.2287, 0.4585, 0.2316, 0.4621, 0.2038, 0.4629, 0.2001, 0.4592, 0.2316, 0.4621, 0.2038, 0.4629, 0.2316, 0.4621, 0.2344, 0.4659, 0.2077, 0.4674, 0.2038, 0.4629, 0.2344, 0.4659, 0.2077, 0.4674, 0.2344, 0.4659, 0.2372, 0.47, 0.212, 0.473, 0.2077, 0.4674, 0.2372, 0.47, 0.212, 0.473, 0.2372, 0.47, 0.2399, 0.4743, 0.2166, 0.4795, 0.212, 0.473, 0.2399, 0.4743, 0.2166, 0.4795, 0.2399, 0.4743, 0.2428, 0.4787, 0.2166, 0.4795, 0.2428, 0.4787, 0.2457, 0.4834, 0.2217, 0.4872, 0.2166, 0.4795, 0.2457, 0.4834, 0.2217, 0.4872, 0.2457, 0.4834, 0.2487, 0.4884, 0.243, 0.5203, 0.2217, 0.4872, 0.2487, 0.4884, 0.243, 0.5203, 0.2487, 0.4884, 0.2503, 0.491, 0.243, 0.5203, 0.2503, 0.491, 0.2519, 0.4935, 0.243, 0.5203, 0.2519, 0.4935, 0.2535, 0.4959, 0.243, 0.5203, 0.2535, 0.4959, 0.255, 0.4982, 0.243, 0.5203, 0.255, 0.4982, 0.2565, 0.5004, 0.243, 0.5203, 0.2565, 0.5004, 0.2581, 0.5027, 0.243, 0.5203, 0.2581, 0.5027, 0.2598, 0.5051, 0.243, 0.5203, 0.2598, 0.5051, 0.2616, 0.5077, 0.243, 0.5203, 0.2616, 0.5077, 0.2635, 0.5104, 0.243, 0.5203, 0.2635, 0.5104, 0.2657, 0.5134, 0.243, 0.5203, 0.2657, 0.5134, 0.2681, 0.5166, 0.243, 0.5203, 0.2681, 0.5166, 0.2707, 0.5203, 0.6539, 0.135, 0.6514, 0.1321, 0.6527, 0.1335, 0.6548, 0.1366, 0.6514, 0.1321, 0.6539, 0.135, 0.6548, 0.1366, 0.6499, 0.131, 0.6514, 0.1321, 0.6555, 0.1384, 0.6499, 0.131, 0.6548, 0.1366, 0.6555, 0.1384, 0.6483, 0.1301, 0.6499, 0.131, 0.656, 0.1401, 0.6483, 0.1301, 0.6555, 0.1384, 0.656, 0.1401, 0.6466, 0.1294, 0.6483, 0.1301, 0.6562, 0.1419, 0.6466, 0.1294, 0.656, 0.1401, 0.6562, 0.1419, 0.6448, 0.129, 0.6466, 0.1294, 0.6562, 0.1438, 0.6448, 0.129, 0.6562, 0.1419, 0.6562, 0.1438, 0.643, 0.1287, 0.6448, 0.129, 0.656, 0.1456, 0.643, 0.1287, 0.6562, 0.1438, 0.656, 0.1456, 0.6412, 0.1287, 0.643, 0.1287, 0.6556, 0.1473, 0.6412, 0.1287, 0.656, 0.1456, 0.6556, 0.1473, 0.6394, 0.129, 0.6412, 0.1287, 0.6549, 0.149, 0.6394, 0.129, 0.6556, 0.1473, 0.6549, 0.149, 0.6376, 0.1294, 0.6394, 0.129, 0.654, 0.1506, 0.6376, 0.1294, 0.6549, 0.149, 0.654, 0.1506, 0.6359, 0.1301, 0.6376, 0.1294, 0.6528, 0.1521, 0.6359, 0.1301, 0.654, 0.1506, 0.6528, 0.1521, 0.6342, 0.131, 0.6359, 0.1301, 0.6528, 0.1521, 0.6327, 0.1322, 0.6342, 0.131, 0.6515, 0.1535, 0.6327, 0.1322, 0.6528, 0.1521, 0.6499, 0.1547, 0.6327, 0.1322, 0.6515, 0.1535, 0.6499, 0.1547, 0.6313, 0.1336, 0.6327, 0.1322, 0.6483, 0.1556, 0.6313, 0.1336, 0.6499, 0.1547, 0.6483, 0.1556, 0.6302, 0.1351, 0.6313, 0.1336, 0.6466, 0.1563, 0.6302, 0.1351, 0.6483, 0.1556, 0.6466, 0.1563, 0.6293, 0.1367, 0.6302, 0.1351, 0.6448, 0.1568, 0.6293, 0.1367, 0.6466, 0.1563, 0.6448, 0.1568, 0.6286, 0.1384, 0.6293, 0.1367, 0.643, 0.157, 0.6286, 0.1384, 0.6448, 0.1568, 0.643, 0.157, 0.6282, 0.1402, 0.6286, 0.1384, 0.6412, 0.157, 0.6282, 0.1402, 0.643, 0.157, 0.6412, 0.157, 0.6279, 0.142, 0.6282, 0.1402, 0.6394, 0.1568, 0.6279, 0.142, 0.6412, 0.157, 0.6394, 0.1568, 0.6279, 0.1438, 0.6279, 0.142, 0.6376, 0.1563, 0.6279, 0.1438, 0.6394, 0.1568, 0.6376, 0.1563, 0.6282, 0.1456, 0.6279, 0.1438, 0.6359, 0.1556, 0.6282, 0.1456, 0.6376, 0.1563, 0.6359, 0.1556, 0.6286, 0.1474, 0.6282, 0.1456, 0.6343, 0.1547, 0.6286, 0.1474, 0.6359, 0.1556, 0.6343, 0.1547, 0.6293, 0.1491, 0.6286, 0.1474, 0.6328, 0.1536, 0.6293, 0.1491, 0.6343, 0.1547, 0.6328, 0.1536, 0.6303, 0.1507, 0.6293, 0.1491, 0.6314, 0.1522, 0.6303, 0.1507, 0.6328, 0.1536, 0.3736, 0.9121, 0.3779, 0.9121, 0.3757, 0.9124, 0.3716, 0.9114, 0.3779, 0.9121, 0.3736, 0.9121, 0.3716, 0.9114, 0.3799, 0.9114, 0.3779, 0.9121, 0.3699, 0.9102, 0.3799, 0.9114, 0.3716, 0.9114, 0.3699, 0.9102, 0.3816, 0.9102, 0.3799, 0.9114, 0.3683, 0.9085, 0.3816, 0.9102, 0.3699, 0.9102, 0.3683, 0.9085, 0.3832, 0.9085, 0.3816, 0.9102, 0.367, 0.9063, 0.3832, 0.9085, 0.3683, 0.9085, 0.367, 0.9063, 0.3846, 0.9064, 0.3832, 0.9085, 0.3658, 0.9036, 0.3846, 0.9064, 0.367, 0.9063, 0.3658, 0.9036, 0.3858, 0.9037, 0.3846, 0.9064, 0.3648, 0.9005, 0.3858, 0.9037, 0.3658, 0.9036, 0.3648, 0.9005, 0.3868, 0.9005, 0.3858, 0.9037, 0.364, 0.8968, 0.3868, 0.9005, 0.3648, 0.9005, 0.364, 0.8968, 0.3876, 0.8969, 0.3868, 0.9005, 0.3634, 0.8927, 0.3876, 0.8969, 0.364, 0.8968, 0.3634, 0.8927, 0.3883, 0.8928, 0.3876, 0.8969, 0.3629, 0.888, 0.3883, 0.8928, 0.3634, 0.8927, 0.3629, 0.888, 0.3887, 0.8881, 0.3883, 0.8928, 0.3627, 0.8829, 0.3887, 0.8881, 0.3629, 0.888, 0.3627, 0.8829, 0.389, 0.883, 0.3887, 0.8881, 0.3626, 0.8773, 0.389, 0.883, 0.3627, 0.8829, 0.3626, 0.8773, 0.3891, 0.8774, 0.389, 0.883, 0.3627, 0.8748, 0.3891, 0.8774, 0.3626, 0.8773, 0.3627, 0.8748, 0.3891, 0.8749, 0.3891, 0.8774, 0.3627, 0.8748, 0.3891, 0.8724, 0.3891, 0.8749, 0.3627, 0.8723, 0.3891, 0.8724, 0.3627, 0.8748, 0.3627, 0.8723, 0.3891, 0.87, 0.3891, 0.8724, 0.3628, 0.8699, 0.3891, 0.87, 0.3627, 0.8723, 0.3628, 0.8699, 0.389, 0.8677, 0.3891, 0.87, 0.3628, 0.8676, 0.389, 0.8677, 0.3628, 0.8699, 0.3628, 0.8676, 0.3889, 0.8654, 0.389, 0.8677, 0.3629, 0.8653, 0.3889, 0.8654, 0.3628, 0.8676, 0.3629, 0.8653, 0.3888, 0.8633, 0.3889, 0.8654, 0.363, 0.8632, 0.3888, 0.8633, 0.3629, 0.8653, 0.363, 0.8632, 0.3887, 0.8612, 0.3888, 0.8633, 0.3632, 0.8611, 0.3887, 0.8612, 0.363, 0.8632, 0.3632, 0.8611, 0.3886, 0.8592, 0.3887, 0.8612, 0.3633, 0.8591, 0.3886, 0.8592, 0.3632, 0.8611, 0.3633, 0.8591, 0.3884, 0.8573, 0.3886, 0.8592, 0.3635, 0.8572, 0.3884, 0.8573, 0.3633, 0.8591, 0.3635, 0.8572, 0.3882, 0.8555, 0.3884, 0.8573, 0.3637, 0.8554, 0.3882, 0.8555, 0.3635, 0.8572, 0.3637, 0.8554, 0.388, 0.8538, 0.3882, 0.8555, 0.3639, 0.8537, 0.388, 0.8538, 0.3637, 0.8554, 0.3639, 0.8537, 0.3878, 0.8521, 0.388, 0.8538, 0.3642, 0.852, 0.3878, 0.8521, 0.3639, 0.8537, 0.3702, 0.8114, 0.3878, 0.8521, 0.3642, 0.852, 0.3702, 0.8114, 0.3821, 0.8114, 0.3878, 0.8521, 0.3706, 0.8089, 0.3821, 0.8114, 0.3702, 0.8114, 0.3706, 0.8089, 0.3817, 0.8089, 0.3821, 0.8114, 0.371, 0.8067, 0.3817, 0.8089, 0.3706, 0.8089, 0.371, 0.8067, 0.3814, 0.8067, 0.3817, 0.8089, 0.3713, 0.8047, 0.3814, 0.8067, 0.371, 0.8067, 0.3713, 0.8047, 0.381, 0.8047, 0.3814, 0.8067, 0.3717, 0.8029, 0.381, 0.8047, 0.3713, 0.8047, 0.3717, 0.8029, 0.3806, 0.8029, 0.381, 0.8047, 0.3722, 0.8013, 0.3806, 0.8029, 0.3717, 0.8029, 0.3722, 0.8013, 0.3802, 0.8014, 0.3806, 0.8029, 0.3726, 0.8, 0.3802, 0.8014, 0.3722, 0.8013, 0.3726, 0.8, 0.3798, 0.8001, 0.3802, 0.8014, 0.3731, 0.7989, 0.3798, 0.8001, 0.3726, 0.8, 0.3731, 0.7989, 0.3793, 0.7989, 0.3798, 0.8001, 0.3736, 0.798, 0.3793, 0.7989, 0.3731, 0.7989, 0.3736, 0.798, 0.3788, 0.7981, 0.3793, 0.7989, 0.3742, 0.7974, 0.3788, 0.7981, 0.3736, 0.798, 0.3742, 0.7974, 0.3782, 0.7974, 0.3788, 0.7981, 0.3748, 0.7969, 0.3782, 0.7974, 0.3742, 0.7974, 0.3748, 0.7969, 0.3776, 0.7969, 0.3782, 0.7974, 0.3755, 0.7966, 0.3776, 0.7969, 0.3748, 0.7969, 0.3755, 0.7966, 0.3769, 0.7966, 0.3776, 0.7969, 0.3762, 0.7965, 0.3769, 0.7966, 0.3755, 0.7966, 0.3925, 0.2689, 0.3606, 0.3448, 0.3327, 0.3448, 0.3925, 0.2689, 0.4039, 0.2892, 0.3606, 0.3448, 0.4039, 0.2892, 0.4756, 0.3448, 0.4477, 0.3448, 0.4039, 0.2892, 0.4157, 0.2687, 0.4756, 0.3448, 0.3925, 0.2689, 0.4157, 0.2687, 0.4039, 0.2892, 0.3925, 0.1835, 0.4157, 0.2687, 0.3925, 0.2689, 0.3925, 0.1835, 0.4157, 0.1835, 0.4157, 0.2687, 0.1557, 0.3448, 0.1325, 0.2043, 0.1557, 0.1835, 0.1325, 0.2043, 0.09299, 0.1835, 0.1557, 0.1835, 0.1325, 0.2043, 0.07877, 0.1844, 0.09299, 0.1835, 0.1325, 0.2043, 0.06592, 0.1869, 0.07877, 0.1844, 0.1325, 0.2043, 0.05441, 0.1908, 0.06592, 0.1869, 0.1325, 0.2043, 0.04422, 0.196, 0.05441, 0.1908, 0.1325, 0.2043, 0.03532, 0.2023, 0.04422, 0.196, 0.1325, 0.2043, 0.09678, 0.2043, 0.03532, 0.2023, 0.09678, 0.2043, 0.08599, 0.2049, 0.03532, 0.2023, 0.08599, 0.2049, 0.02768, 0.2096, 0.03532, 0.2023, 0.1557, 0.3448, 0.1325, 0.324, 0.1325, 0.2043, 0.07621, 0.2065, 0.02768, 0.2096, 0.08599, 0.2049, 0.06743, 0.2091, 0.02768, 0.2096, 0.07621, 0.2065, 0.05964, 0.2126, 0.02768, 0.2096, 0.06743, 0.2091, 0.05964, 0.2126, 0.02129, 0.2176, 0.02768, 0.2096, 0.05281, 0.217, 0.02129, 0.2176, 0.05964, 0.2126, 0.04694, 0.2221, 0.02129, 0.2176, 0.05281, 0.217, 0.04694, 0.2221, 0.01612, 0.2263, 0.02129, 0.2176, 0.04201, 0.2279, 0.01612, 0.2263, 0.04694, 0.2221, 0.04201, 0.2279, 0.01213, 0.2355, 0.01612, 0.2263, 0.03801, 0.2343, 0.01213, 0.2355, 0.04201, 0.2279, 0.03492, 0.2411, 0.01213, 0.2355, 0.03801, 0.2343, 0.03492, 0.2411, 0.00932, 0.245, 0.01213, 0.2355, 0.03273, 0.2485, 0.00932, 0.245, 0.03492, 0.2411, 0.03273, 0.2485, 0.00765, 0.2546, 0.00932, 0.245, 0.03143, 0.2562, 0.00765, 0.2546, 0.03273, 0.2485, 0.03143, 0.2562, 0.007098, 0.2642, 0.00765, 0.2546, 0.031, 0.2642, 0.007098, 0.2642, 0.03143, 0.2562, 0.03126, 0.2695, 0.007098, 0.2642, 0.031, 0.2642, 0.03126, 0.2695, 0.007767, 0.2744, 0.007098, 0.2642, 0.03213, 0.2755, 0.007767, 0.2744, 0.03126, 0.2695, 0.03213, 0.2755, 0.009746, 0.2845, 0.007767, 0.2744, 0.0337, 0.2819, 0.009746, 0.2845, 0.03213, 0.2755, 0.03607, 0.2885, 0.009746, 0.2845, 0.0337, 0.2819, 0.03607, 0.2885, 0.013, 0.2942, 0.009746, 0.2845, 0.03934, 0.2951, 0.013, 0.2942, 0.03607, 0.2885, 0.03934, 0.2951, 0.01747, 0.3035, 0.013, 0.2942, 0.0436, 0.3015, 0.01747, 0.3035, 0.03934, 0.2951, 0.04895, 0.3075, 0.01747, 0.3035, 0.0436, 0.3015, 0.04895, 0.3075, 0.02314, 0.3121, 0.01747, 0.3035, 0.0555, 0.3129, 0.02314, 0.3121, 0.04895, 0.3075, 0.0555, 0.3129, 0.02996, 0.32, 0.02314, 0.3121, 0.06334, 0.3174, 0.02996, 0.32, 0.0555, 0.3129, 0.07257, 0.3209, 0.02996, 0.32, 0.06334, 0.3174, 0.07257, 0.3209, 0.03789, 0.327, 0.02996, 0.32, 0.08329, 0.3232, 0.03789, 0.327, 0.07257, 0.3209, 0.09559, 0.324, 0.03789, 0.327, 0.08329, 0.3232, 0.1557, 0.3448, 0.09559, 0.324, 0.1325, 0.324, 0.1557, 0.3448, 0.03789, 0.327, 0.09559, 0.324, 0.1557, 0.3448, 0.04689, 0.3331, 0.03789, 0.327, 0.1557, 0.3448, 0.05691, 0.338, 0.04689, 0.3331, 0.1557, 0.3448, 0.06792, 0.3417, 0.05691, 0.338, 0.1557, 0.3448, 0.07988, 0.344, 0.06792, 0.3417, 0.1557, 0.3448, 0.09275, 0.3448, 0.07988, 0.344, 0.1791, 0.007095, 0.2648, 0.1693, 0.2484, 0.1693, 0.1791, 0.007095, 0.2563, 0.1339, 0.2648, 0.1693, 0.2563, 0.1339, 0.3369, 0.007095, 0.2648, 0.1693, 0.1791, 0.007095, 0.2321, 0.07544, 0.2563, 0.1339, 0.2823, 0.07544, 0.3369, 0.007095, 0.2563, 0.1339, 0.1791, 0.007095, 0.2231, 0.05463, 0.2321, 0.07544, 0.2231, 0.05463, 0.2823, 0.07544, 0.2321, 0.07544, 0.2231, 0.05463, 0.2917, 0.05463, 0.2823, 0.07544, 0.2917, 0.05463, 0.3369, 0.007095, 0.2823, 0.07544, 0.1791, 0.007095, 0.2028, 0.007095, 0.2231, 0.05463, 0.3133, 0.007095, 0.3369, 0.007095, 0.2917, 0.05463, 0.5243, 0.5286, 0.5474, 0.6691, 0.5243, 0.6899, 0.5474, 0.6691, 0.6158, 0.6899, 0.5243, 0.6899, 0.5474, 0.6691, 0.6158, 0.6691, 0.6158, 0.6899, 0.5243, 0.5286, 0.5474, 0.6204, 0.5474, 0.6691, 0.5243, 0.5286, 0.5474, 0.5995, 0.5474, 0.6204, 0.5474, 0.5995, 0.6135, 0.6204, 0.5474, 0.6204, 0.5474, 0.5995, 0.6135, 0.5995, 0.6135, 0.6204, 0.5243, 0.5286, 0.5474, 0.5494, 0.5474, 0.5995, 0.5243, 0.5286, 0.618, 0.5494, 0.5474, 0.5494, 0.5243, 0.5286, 0.618, 0.5286, 0.618, 0.5494, 0.007098, 0.359, 0.03029, 0.5004, 0.007098, 0.5203, 0.03029, 0.5004, 0.0478, 0.5203, 0.007098, 0.5203, 0.03029, 0.5004, 0.0557, 0.5199, 0.0478, 0.5203, 0.03029, 0.5004, 0.06306, 0.5189, 0.0557, 0.5199, 0.03029, 0.5004, 0.06985, 0.5172, 0.06306, 0.5189, 0.03029, 0.5004, 0.07605, 0.5148, 0.06985, 0.5172, 0.03029, 0.5004, 0.08162, 0.5118, 0.07605, 0.5148, 0.03029, 0.5004, 0.08654, 0.5082, 0.08162, 0.5118, 0.03029, 0.5004, 0.09078, 0.504, 0.08654, 0.5082, 0.03029, 0.5004, 0.04519, 0.5004, 0.09078, 0.504, 0.04519, 0.5004, 0.09431, 0.4992, 0.09078, 0.504, 0.007098, 0.359, 0.03029, 0.4498, 0.03029, 0.5004, 0.05054, 0.5002, 0.09431, 0.4992, 0.04519, 0.5004, 0.05533, 0.4997, 0.09431, 0.4992, 0.05054, 0.5002, 0.0596, 0.4987, 0.09431, 0.4992, 0.05533, 0.4997, 0.0596, 0.4987, 0.09711, 0.494, 0.09431, 0.4992, 0.06335, 0.4975, 0.09711, 0.494, 0.0596, 0.4987, 0.06661, 0.4959, 0.09711, 0.494, 0.06335, 0.4975, 0.06939, 0.4939, 0.09711, 0.494, 0.06661, 0.4959, 0.06939, 0.4939, 0.09914, 0.4882, 0.09711, 0.494, 0.0717, 0.4917, 0.09914, 0.4882, 0.06939, 0.4939, 0.07357, 0.4891, 0.09914, 0.4882, 0.0717, 0.4917, 0.07501, 0.4863, 0.09914, 0.4882, 0.07357, 0.4891, 0.07501, 0.4863, 0.1004, 0.4819, 0.09914, 0.4882, 0.07603, 0.4831, 0.1004, 0.4819, 0.07501, 0.4863, 0.07666, 0.4797, 0.1004, 0.4819, 0.07603, 0.4831, 0.07666, 0.4797, 0.1008, 0.4751, 0.1004, 0.4819, 0.0769, 0.4761, 0.1008, 0.4751, 0.07666, 0.4797, 0.0768, 0.4727, 0.1008, 0.4751, 0.0769, 0.4761, 0.0768, 0.4727, 0.1006, 0.4705, 0.1008, 0.4751, 0.07636, 0.4694, 0.1006, 0.4705, 0.0768, 0.4727, 0.07636, 0.4694, 0.1, 0.4662, 0.1006, 0.4705, 0.07554, 0.4663, 0.1, 0.4662, 0.07636, 0.4694, 0.07431, 0.4633, 0.1, 0.4662, 0.07554, 0.4663, 0.07431, 0.4633, 0.09901, 0.462, 0.1, 0.4662, 0.07262, 0.4605, 0.09901, 0.462, 0.07431, 0.4633, 0.07262, 0.4605, 0.09764, 0.4581, 0.09901, 0.462, 0.07045, 0.4579, 0.09764, 0.4581, 0.07262, 0.4605, 0.07045, 0.4579, 0.0959, 0.4544, 0.09764, 0.4581, 0.06776, 0.4556, 0.0959, 0.4544, 0.07045, 0.4579, 0.06451, 0.4536, 0.0959, 0.4544, 0.06776, 0.4556, 0.06451, 0.4536, 0.09379, 0.4509, 0.0959, 0.4544, 0.06066, 0.452, 0.09379, 0.4509, 0.06451, 0.4536, 0.05619, 0.4508, 0.09379, 0.4509, 0.06066, 0.452, 0.05619, 0.4508, 0.09132, 0.4477, 0.09379, 0.4509, 0.05104, 0.4501, 0.09132, 0.4477, 0.05619, 0.4508, 0.04519, 0.4498, 0.09132, 0.4477, 0.05104, 0.4501, 0.007098, 0.359, 0.03029, 0.429, 0.03029, 0.4498, 0.03029, 0.429, 0.04519, 0.4498, 0.03029, 0.4498, 0.03029, 0.429, 0.09132, 0.4477, 0.04519, 0.4498, 0.03029, 0.429, 0.08849, 0.4448, 0.09132, 0.4477, 0.03029, 0.429, 0.08533, 0.4421, 0.08849, 0.4448, 0.03029, 0.429, 0.08182, 0.4396, 0.08533, 0.4421, 0.03029, 0.429, 0.07798, 0.4375, 0.08182, 0.4396, 0.03029, 0.429, 0.07382, 0.4356, 0.07798, 0.4375, 0.03029, 0.429, 0.07738, 0.4331, 0.07382, 0.4356, 0.03029, 0.429, 0.08073, 0.4303, 0.07738, 0.4331, 0.03029, 0.429, 0.03999, 0.429, 0.08073, 0.4303, 0.03999, 0.429, 0.04291, 0.4289, 0.08073, 0.4303, 0.04291, 0.4289, 0.0839, 0.4274, 0.08073, 0.4303, 0.007098, 0.359, 0.03029, 0.359, 0.03029, 0.429, 0.04579, 0.4286, 0.0839, 0.4274, 0.04291, 0.4289, 0.04868, 0.4279, 0.0839, 0.4274, 0.04579, 0.4286, 0.05162, 0.4268, 0.0839, 0.4274, 0.04868, 0.4279, 0.05162, 0.4268, 0.08693, 0.4242, 0.0839, 0.4274, 0.05466, 0.4252, 0.08693, 0.4242, 0.05162, 0.4268, 0.05785, 0.423, 0.08693, 0.4242, 0.05466, 0.4252, 0.05785, 0.423, 0.08985, 0.4208, 0.08693, 0.4242, 0.06124, 0.4201, 0.08985, 0.4208, 0.05785, 0.423, 0.06124, 0.4201, 0.09269, 0.4172, 0.08985, 0.4208, 0.06488, 0.4164, 0.09269, 0.4172, 0.06124, 0.4201, 0.06488, 0.4164, 0.09548, 0.4133, 0.09269, 0.4172, 0.0688, 0.4118, 0.09548, 0.4133, 0.06488, 0.4164, 0.0688, 0.4118, 0.09826, 0.4093, 0.09548, 0.4133, 0.07307, 0.4063, 0.09826, 0.4093, 0.0688, 0.4118, 0.07307, 0.4063, 0.101, 0.405, 0.09826, 0.4093, 0.07773, 0.3998, 0.101, 0.405, 0.07307, 0.4063, 0.07773, 0.3998, 0.1039, 0.4005, 0.101, 0.405, 0.07773, 0.3998, 0.1068, 0.3958, 0.1039, 0.4005, 0.08282, 0.3921, 0.1068, 0.3958, 0.07773, 0.3998, 0.08282, 0.3921, 0.1098, 0.3909, 0.1068, 0.3958, 0.1041, 0.359, 0.1098, 0.3909, 0.08282, 0.3921, 0.1041, 0.359, 0.1115, 0.3883, 0.1098, 0.3909, 0.1041, 0.359, 0.113, 0.3858, 0.1115, 0.3883, 0.1041, 0.359, 0.1146, 0.3834, 0.113, 0.3858, 0.1041, 0.359, 0.1161, 0.3811, 0.1146, 0.3834, 0.1041, 0.359, 0.1176, 0.3789, 0.1161, 0.3811, 0.1041, 0.359, 0.1192, 0.3766, 0.1176, 0.3789, 0.1041, 0.359, 0.1209, 0.3742, 0.1192, 0.3766, 0.1041, 0.359, 0.1227, 0.3716, 0.1209, 0.3742, 0.1041, 0.359, 0.1246, 0.3689, 0.1227, 0.3716, 0.1041, 0.359, 0.1268, 0.3659, 0.1246, 0.3689, 0.1041, 0.359, 0.1292, 0.3626, 0.1268, 0.3659, 0.1041, 0.359, 0.1318, 0.359, 0.1292, 0.3626, 0.8314, 0.4644, 0.7631, 0.4644, 0.7631, 0.359, 0.8314, 0.359, 0.3437, 0.6769, 0.3484, 0.6769, 0.3484, 0.7823, 0.3437, 0.7823, 0.6999, 0.5286, 0.7023, 0.5286, 0.7023, 0.634, 0.6999, 0.634, 0.9351, 0.634, 0.9309, 0.634, 0.9309, 0.5286, 0.9351, 0.5286, 0.05285, 0.935, 0.007098, 0.935, 0.007098, 0.8296, 0.05285, 0.8296, 0.963, 0.359, 0.9646, 0.359, 0.9646, 0.4644, 0.963, 0.4644, 0.8758, 0.7678, 0.9223, 0.7678, 0.9223, 0.8733, 0.8758, 0.8733, 0.3484, 0.6769, 0.353, 0.6769, 0.353, 0.7823, 0.3484, 0.7823, 0.6341, 0.5286, 0.6354, 0.5286, 0.6354, 0.634, 0.6341, 0.634, 0.6095, 0.2511, 0.6095, 0.2415, 0.715, 0.2415, 0.715, 0.2511, 0.6279, 0.08783, 0.6279, 0.08536, 0.7334, 0.08536, 0.7334, 0.08783, 0.9641, 0.5286, 0.966, 0.5286, 0.966, 0.634, 0.9641, 0.634, 0.5468, 0.8095, 0.5412, 0.8095, 0.5412, 0.7041, 0.5468, 0.7041, 0.731, 0.5286, 0.7336, 0.5286, 0.7336, 0.634, 0.731, 0.634, 0.6027, 0.8237, 0.6063, 0.8237, 0.6063, 0.9291, 0.6027, 0.9291, 0.5584, 0.9291, 0.5542, 0.9291, 0.5542, 0.8237, 0.5584, 0.8237, 0.9533, 0.6482, 0.9549, 0.6482, 0.9549, 0.7537, 0.9533, 0.7537, 0.6976, 0.5286, 0.6999, 0.5286, 0.6999, 0.634, 0.6976, 0.634, 0.9694, 0.5286, 0.971, 0.5286, 0.971, 0.634, 0.9694, 0.634, 0.7403, 0.4644, 0.7301, 0.4644, 0.7301, 0.359, 0.7403, 0.359, 0.2849, 0.7965, 0.2878, 0.7965, 0.2878, 0.9019, 0.2849, 0.9019, 0.562, 0.9291, 0.5584, 0.9291, 0.5584, 0.8237, 0.562, 0.8237, 0.9675, 0.6482, 0.9691, 0.6482, 0.9691, 0.7537, 0.9675, 0.7537, 0.7281, 0.5286, 0.731, 0.5286, 0.731, 0.634, 0.7281, 0.634, 0.7301, 0.4644, 0.7183, 0.4644, 0.7183, 0.359, 0.7301, 0.359, 0.6279, 0.01372, 0.6279, 0.01212, 0.7334, 0.01212, 0.7334, 0.01372, 0.587, 0.8237, 0.5898, 0.8237, 0.5898, 0.9291, 0.587, 0.9291, 0.8211, 0.634, 0.7862, 0.634, 0.7862, 0.5286, 0.8211, 0.5286, 0.6095, 0.2415, 0.6095, 0.2317, 0.715, 0.2317, 0.715, 0.2415, 0.9882, 0.289, 0.9874, 0.289, 0.9874, 0.1835, 0.9882, 0.1835, 0.9772, 0.359, 0.9788, 0.359, 0.9788, 0.4644, 0.9772, 0.4644, 0.6032, 0.8095, 0.5967, 0.8095, 0.5967, 0.7041, 0.6032, 0.7041, 0.2409, 0.6399, 0.2375, 0.6399, 0.2375, 0.5345, 0.2409, 0.5345, 0.2205, 0.6533, 0.2205, 0.6626, 0.115, 0.6626, 0.115, 0.6533, 0.9637, 0.1125, 0.9618, 0.1125, 0.9618, 0.007095, 0.9637, 0.007095, 0.6279, 0.01212, 0.6279, 0.01073, 0.7334, 0.01073, 0.7334, 0.01212, 0.2205, 0.6626, 0.2205, 0.6709, 0.115, 0.6709, 0.115, 0.6626, 0.3616, 0.6769, 0.3656, 0.6769, 0.3656, 0.7823, 0.3616, 0.7823, 0.5953, 0.1835, 0.5953, 0.3389, 0.4898, 0.3389, 0.4898, 0.1835, 0.9552, 0.5286, 0.9568, 0.5286, 0.9568, 0.634, 0.9552, 0.634, 0.3275, 0.7965, 0.3332, 0.7965, 0.3332, 0.9019, 0.3275, 0.9019, 0.5101, 0.359, 0.5101, 0.4482, 0.4046, 0.4482, 0.4046, 0.359, 0.9874, 0.289, 0.9867, 0.289, 0.9867, 0.1835, 0.9874, 0.1835, 0.6279, 0.06823, 0.6279, 0.06643, 0.7334, 0.06643, 0.7334, 0.06823, 0.9734, 0.7678, 0.9929, 0.7678, 0.9929, 0.8733, 0.9734, 0.8733, 0.2999, 0.6769, 0.3029, 0.6769, 0.3029, 0.7823, 0.2999, 0.7823, 0.5444, 0.9291, 0.5387, 0.9291, 0.5387, 0.8237, 0.5444, 0.8237, 0.4659, 0.8162, 0.5035, 0.8162, 0.5035, 0.9216, 0.4659, 0.9216, 0.3225, 0.6769, 0.3281, 0.6769, 0.3281, 0.7823, 0.3225, 0.7823, 0.8124, 0.289, 0.7853, 0.289, 0.7853, 0.1835, 0.8124, 0.1835, 0.6279, 0.1145, 0.6279, 0.1123, 0.7334, 0.1123, 0.7334, 0.1145, 0.3574, 0.6769, 0.3616, 0.6769, 0.3616, 0.7823, 0.3574, 0.7823, 0.6279, 0.08536, 0.6279, 0.08296, 0.7334, 0.08296, 0.7334, 0.08536, 0.8404, 0.6482, 0.8466, 0.6482, 0.8466, 0.7537, 0.8404, 0.7537, 0.3904, 0.359, 0.3904, 0.5362, 0.2849, 0.5362, 0.2849, 0.359, 0.6279, 0.06643, 0.6279, 0.06471, 0.7334, 0.06471, 0.7334, 0.06643, 0.9682, 0.359, 0.9701, 0.359, 0.9701, 0.4644, 0.9682, 0.4644, 0.5519, 0.8095, 0.5468, 0.8095, 0.5468, 0.7041, 0.5519, 0.7041, 0.6891, 0.5286, 0.6911, 0.5286, 0.6911, 0.634, 0.6891, 0.634, 0.7008, 0.7537, 0.691, 0.7537, 0.691, 0.6482, 0.7008, 0.6482, 0.8042, 0.7537, 0.7977, 0.7537, 0.7977, 0.6482, 0.8042, 0.6482, 0.2878, 0.7965, 0.291, 0.7965, 0.291, 0.9019, 0.2878, 0.9019, 0.9674, 0.1125, 0.9656, 0.1125, 0.9656, 0.007095, 0.9674, 0.007095, 0.9548, 0.1125, 0.9533, 0.1125, 0.9533, 0.007095, 0.9548, 0.007095, 0.2967, 0.6769, 0.2999, 0.6769, 0.2999, 0.7823, 0.2967, 0.7823, 0.9706, 0.1125, 0.9691, 0.1125, 0.9691, 0.007095, 0.9706, 0.007095, 0.9621, 0.6482, 0.964, 0.6482, 0.964, 0.7537, 0.9621, 0.7537, 0.8208, 0.7537, 0.8178, 0.7537, 0.8178, 0.6482, 0.8208, 0.6482, 0.9616, 0.359, 0.963, 0.359, 0.963, 0.4644, 0.9616, 0.4644, 0.6407, 0.5286, 0.6429, 0.5286, 0.6429, 0.634, 0.6407, 0.634, 0.3194, 0.6769, 0.3225, 0.6769, 0.3225, 0.7823, 0.3194, 0.7823, 0.6095, 0.2785, 0.6095, 0.2697, 0.715, 0.2697, 0.715, 0.2785, 0.6279, 0.08296, 0.6279, 0.08063, 0.7334, 0.08063, 0.7334, 0.08296, 0.6872, 0.5286, 0.6891, 0.5286, 0.6891, 0.634, 0.6872, 0.634, 0.6092, 0.8095, 0.6032, 0.8095, 0.6032, 0.7041, 0.6092, 0.7041, 0.9565, 0.6482, 0.9584, 0.6482, 0.9584, 0.7537, 0.9565, 0.7537, 0.9478, 0.1835, 0.9704, 0.1835, 0.9704, 0.289, 0.9478, 0.289, 0.9622, 0.5286, 0.9641, 0.5286, 0.9641, 0.634, 0.9622, 0.634, 0.8178, 0.7537, 0.8141, 0.7537, 0.8141, 0.6482, 0.8178, 0.6482, 0.6279, 0.09806, 0.6279, 0.09321, 0.7334, 0.09321, 0.7334, 0.09806, 0.5898, 0.8095, 0.5826, 0.8095, 0.5826, 0.7041, 0.5898, 0.7041, 0.9146, 0.007095, 0.9378, 0.007095, 0.9378, 0.1125, 0.9146, 0.1125, 0.6095, 0.202, 0.6095, 0.1925, 0.715, 0.1925, 0.715, 0.202, 0.4046, 0.8162, 0.4517, 0.8162, 0.4517, 0.9216, 0.4046, 0.9216, 0.3091, 0.7965, 0.3155, 0.7965, 0.3155, 0.9019, 0.3091, 0.9019, 0.8266, 0.1835, 0.8923, 0.1835, 0.8923, 0.289, 0.8266, 0.289, 0.9707, 0.6482, 0.972, 0.6482, 0.972, 0.7537, 0.9707, 0.7537, 0.6387, 0.5286, 0.6407, 0.5286, 0.6407, 0.634, 0.6387, 0.634, 0.7095, 0.7537, 0.7008, 0.7537, 0.7008, 0.6482, 0.7095, 0.6482, 0.7125, 0.5286, 0.717, 0.5286, 0.717, 0.634, 0.7125, 0.634, 0.9755, 0.359, 0.9772, 0.359, 0.9772, 0.4644, 0.9755, 0.4644, 0.9549, 0.6482, 0.9565, 0.6482, 0.9565, 0.7537, 0.9549, 0.7537, 0.8998, 0.634, 0.8353, 0.634, 0.8353, 0.5286, 0.8998, 0.5286, 0.6153, 0.8237, 0.6179, 0.8237, 0.6179, 0.9291, 0.6153, 0.9291, 0.2205, 0.6209, 0.2205, 0.6324, 0.115, 0.6324, 0.115, 0.6209, 0.5826, 0.8095, 0.5751, 0.8095, 0.5751, 0.7041, 0.5826, 0.7041, 0.7076, 0.5286, 0.7125, 0.5286, 0.7125, 0.634, 0.7076, 0.634, 0.96, 0.1125, 0.9582, 0.1125, 0.9582, 0.007095, 0.96, 0.007095, 0.3027, 0.7965, 0.3091, 0.7965, 0.3091, 0.9019, 0.3027, 0.9019, 0.6279, 0.1095, 0.6279, 0.1062, 0.7334, 0.1062, 0.7334, 0.1095, 0.7514, 0.8875, 0.7535, 0.8875, 0.7535, 0.9929, 0.7514, 0.9929, 0.7435, 0.8875, 0.7452, 0.8875, 0.7452, 0.9929, 0.7435, 0.9929, 0.5355, 0.8095, 0.5298, 0.8095, 0.5298, 0.7041, 0.5355, 0.7041, 0.9691, 0.6482, 0.9707, 0.6482, 0.9707, 0.7537, 0.9691, 0.7537, 0.3084, 0.6769, 0.3111, 0.6769, 0.3111, 0.7823, 0.3084, 0.7823, 0.7357, 0.5286, 0.7374, 0.5286, 0.7374, 0.634, 0.7357, 0.634, 0.9664, 0.359, 0.9682, 0.359, 0.9682, 0.4644, 0.9664, 0.4644, 0.7862, 0.634, 0.7757, 0.634, 0.7757, 0.5286, 0.7862, 0.5286, 0.5652, 0.9291, 0.562, 0.9291, 0.562, 0.8237, 0.5652, 0.8237, 0.6279, 0.007725, 0.6279, 0.007095, 0.7334, 0.007095, 0.7334, 0.007725, 0.7183, 0.4644, 0.7047, 0.4644, 0.7047, 0.359, 0.7183, 0.359, 0.8456, 0.359, 0.9089, 0.359, 0.9089, 0.4644, 0.8456, 0.4644, 0.9336, 0.289, 0.9065, 0.289, 0.9065, 0.1835, 0.9336, 0.1835, 0.68, 0.7537, 0.6679, 0.7537, 0.6679, 0.6482, 0.68, 0.6482, 0.3057, 0.6769, 0.3084, 0.6769, 0.3084, 0.7823, 0.3057, 0.7823, 0.9677, 0.5286, 0.9694, 0.5286, 0.9694, 0.634, 0.9677, 0.634, 0.5898, 0.8237, 0.5928, 0.8237, 0.5928, 0.9291, 0.5898, 0.9291, 0.861, 0.6482, 0.9005, 0.6482, 0.9005, 0.7537, 0.861, 0.7537, 0.9618, 0.1125, 0.96, 0.1125, 0.96, 0.007095, 0.9618, 0.007095, 0.2692, 0.6399, 0.2546, 0.6399, 0.2546, 0.5345, 0.2692, 0.5345, 0.5496, 0.9291, 0.5444, 0.9291, 0.5444, 0.8237, 0.5496, 0.8237, 0.9646, 0.359, 0.9664, 0.359, 0.9664, 0.4644, 0.9646, 0.4644, 0.2208, 0.6924, 0.2694, 0.6924, 0.2694, 0.7979, 0.2208, 0.7979, 0.6322, 0.5286, 0.633, 0.5286, 0.633, 0.634, 0.6322, 0.634, 0.6954, 0.5286, 0.6976, 0.5286, 0.6976, 0.634, 0.6954, 0.634, 0.6279, 0.01073, 0.6279, 0.009535, 0.7334, 0.009535, 0.7334, 0.01073, 0.6095, 0.2317, 0.6095, 0.2217, 0.715, 0.2217, 0.715, 0.2317, 0.3332, 0.7965, 0.3386, 0.7965, 0.3386, 0.9019, 0.3332, 0.9019, 0.09411, 0.935, 0.06705, 0.935, 0.06705, 0.8296, 0.09411, 0.8296, 0.966, 0.5286, 0.9677, 0.5286, 0.9677, 0.634, 0.966, 0.634, 0.9867, 0.289, 0.986, 0.289, 0.986, 0.1835, 0.9867, 0.1835, 0.2205, 0.6709, 0.2205, 0.6783, 0.115, 0.6783, 0.115, 0.6709, 0.8616, 0.8733, 0.7947, 0.8733, 0.7947, 0.7678, 0.8616, 0.7678, 0.6095, 0.2603, 0.6095, 0.2511, 0.715, 0.2511, 0.715, 0.2603, 0.5298, 0.8095, 0.5243, 0.8095, 0.5243, 0.7041, 0.5298, 0.7041, 0.2375, 0.6399, 0.2347, 0.6399, 0.2347, 0.5345, 0.2375, 0.5345, 0.6279, 0.01981, 0.6279, 0.01755, 0.7334, 0.01755, 0.7334, 0.01981, 0.6279, 0.1123, 0.6279, 0.1095, 0.7334, 0.1095, 0.7334, 0.1123, 0.7814, 0.7537, 0.7438, 0.7537, 0.7438, 0.6482, 0.7814, 0.6482, 0.6805, 0.5286, 0.6821, 0.5286, 0.6821, 0.634, 0.6805, 0.634, 0.6679, 0.7537, 0.6322, 0.7537, 0.6322, 0.6482, 0.6679, 0.6482, 0.8466, 0.6482, 0.8535, 0.6482, 0.8535, 0.7537, 0.8466, 0.7537, 0.3732, 0.6769, 0.3768, 0.6769, 0.3768, 0.7823, 0.3732, 0.7823, 0.6279, 0.06471, 0.6279, 0.06306, 0.7334, 0.06306, 0.7334, 0.06471, 0.9382, 0.359, 0.9408, 0.359, 0.9408, 0.4644, 0.9382, 0.4644, 0.3155, 0.7965, 0.3216, 0.7965, 0.3216, 0.9019, 0.3155, 0.9019, 0.6279, 0.07409, 0.6279, 0.07206, 0.7334, 0.07206, 0.7334, 0.07409, 0.9603, 0.359, 0.9616, 0.359, 0.9616, 0.4644, 0.9603, 0.4644, 0.3335, 0.6769, 0.3387, 0.6769, 0.3387, 0.7823, 0.3335, 0.7823, 0.972, 0.1125, 0.9706, 0.1125, 0.9706, 0.007095, 0.972, 0.007095, 0.7853, 0.289, 0.7292, 0.289, 0.7292, 0.1835, 0.7853, 0.1835, 0.7489, 0.4644, 0.7403, 0.4644, 0.7403, 0.359, 0.7489, 0.359, 0.3695, 0.6769, 0.3732, 0.6769, 0.3732, 0.7823, 0.3695, 0.7823, 0.3387, 0.6769, 0.3437, 0.6769, 0.3437, 0.7823, 0.3387, 0.7823, 0.9788, 0.359, 0.9803, 0.359, 0.9803, 0.4644, 0.9788, 0.4644, 0.6095, 0.2697, 0.6095, 0.2603, 0.715, 0.2603, 0.715, 0.2697, 0.6279, 0.08063, 0.6279, 0.07837, 0.7334, 0.07837, 0.7334, 0.08063, 0.9592, 0.8733, 0.9365, 0.8733, 0.9365, 0.7678, 0.9592, 0.7678, 0.9199, 0.634, 0.9168, 0.634, 0.9168, 0.5286, 0.9199, 0.5286, 0.7248, 0.5286, 0.7281, 0.5286, 0.7281, 0.634, 0.7248, 0.634, 0.5412, 0.8095, 0.5355, 0.8095, 0.5355, 0.7041, 0.5412, 0.7041, 0.5597, 0.8095, 0.5519, 0.8095, 0.5519, 0.7041, 0.5597, 0.7041, 0.6125, 0.8237, 0.6153, 0.8237, 0.6153, 0.9291, 0.6125, 0.9291, 0.952, 0.6482, 0.9533, 0.6482, 0.9533, 0.7537, 0.952, 0.7537, 0.291, 0.7965, 0.2945, 0.7965, 0.2945, 0.9019, 0.291, 0.9019, 0.5928, 0.8237, 0.5959, 0.8237, 0.5959, 0.9291, 0.5928, 0.9291, 0.6095, 0.1925, 0.6095, 0.1835, 0.715, 0.1835, 0.715, 0.1925, 0.9168, 0.634, 0.914, 0.634, 0.914, 0.5286, 0.9168, 0.5286, 0.115, 0.6924, 0.2066, 0.6924, 0.2066, 0.7979, 0.115, 0.7979, 0.5967, 0.8095, 0.5898, 0.8095, 0.5898, 0.7041, 0.5967, 0.7041, 0.9533, 0.1125, 0.952, 0.1125, 0.952, 0.007095, 0.9533, 0.007095, 0.9603, 0.5286, 0.9622, 0.5286, 0.9622, 0.634, 0.9603, 0.634, 0.9658, 0.6482, 0.9675, 0.6482, 0.9675, 0.7537, 0.9658, 0.7537, 0.007098, 0.71, 0.08706, 0.71, 0.08706, 0.8154, 0.007098, 0.8154, 0.964, 0.6482, 0.9658, 0.6482, 0.9658, 0.7537, 0.964, 0.7537, 0.7494, 0.8875, 0.7514, 0.8875, 0.7514, 0.9929, 0.7494, 0.9929, 0.691, 0.7537, 0.68, 0.7537, 0.68, 0.6482, 0.691, 0.6482, 0.6854, 0.5286, 0.6872, 0.5286, 0.6872, 0.634, 0.6854, 0.634, 0.3165, 0.6769, 0.3194, 0.6769, 0.3194, 0.7823, 0.3165, 0.7823, 0.2205, 0.6432, 0.2205, 0.6533, 0.115, 0.6533, 0.115, 0.6432, 0.2205, 0.6324, 0.2205, 0.6432, 0.115, 0.6432, 0.115, 0.6324, 0.9656, 0.1125, 0.9637, 0.1125, 0.9637, 0.007095, 0.9656, 0.007095, 0.2205, 0.5345, 0.2205, 0.596, 0.115, 0.596, 0.115, 0.5345, 0.7585, 0.634, 0.7516, 0.634, 0.7516, 0.5286, 0.7585, 0.5286, 0.2546, 0.6399, 0.2495, 0.6399, 0.2495, 0.5345, 0.2546, 0.5345, 0.9895, 0.289, 0.9889, 0.289, 0.9889, 0.1835, 0.9895, 0.1835, 0.5101, 0.5446, 0.5101, 0.6824, 0.4046, 0.6824, 0.4046, 0.5446, 0.9408, 0.359, 0.9435, 0.359, 0.9435, 0.4644, 0.9408, 0.4644, 0.5101, 0.4482, 0.5101, 0.5304, 0.4046, 0.5304, 0.4046, 0.4482, 0.6369, 0.5286, 0.6387, 0.5286, 0.6387, 0.634, 0.6369, 0.634, 0.7172, 0.7537, 0.7095, 0.7537, 0.7095, 0.6482, 0.7172, 0.6482, 0.8223, 0.1125, 0.7476, 0.1125, 0.7476, 0.007095, 0.8223, 0.007095, 0.6297, 0.359, 0.6297, 0.5144, 0.5243, 0.5144, 0.5243, 0.359, 0.7805, 0.8733, 0.7135, 0.8733, 0.7135, 0.7678, 0.7805, 0.7678, 0.3386, 0.7965, 0.3437, 0.7965, 0.3437, 0.9019, 0.3386, 0.9019, 0.6911, 0.5286, 0.6932, 0.5286, 0.6932, 0.634, 0.6911, 0.634, 0.9737, 0.359, 0.9755, 0.359, 0.9755, 0.4644, 0.9737, 0.4644, 0.7554, 0.8875, 0.7573, 0.8875, 0.7573, 0.9929, 0.7554, 0.9929, 0.5959, 0.8237, 0.5992, 0.8237, 0.5992, 0.9291, 0.5959, 0.9291, 0.6095, 0.2217, 0.6095, 0.2118, 0.715, 0.2118, 0.715, 0.2217, 0.633, 0.5286, 0.6341, 0.5286, 0.6341, 0.634, 0.633, 0.634, 0.6322, 0.7678, 0.6993, 0.7678, 0.6993, 0.8733, 0.6322, 0.8733, 0.6517, 0.9929, 0.6322, 0.9929, 0.6322, 0.8875, 0.6517, 0.8875, 0.7535, 0.8875, 0.7554, 0.8875, 0.7554, 0.9929, 0.7535, 0.9929, 0.6429, 0.5286, 0.679, 0.5286, 0.679, 0.634, 0.6429, 0.634, 0.6095, 0.2118, 0.6095, 0.202, 0.715, 0.202, 0.715, 0.2118, 0.7023, 0.5286, 0.7076, 0.5286, 0.7076, 0.634, 0.7023, 0.634, 0.7977, 0.7537, 0.7902, 0.7537, 0.7902, 0.6482, 0.7977, 0.6482, 0.8096, 0.7537, 0.8042, 0.7537, 0.8042, 0.6482, 0.8096, 0.6482, 0.5542, 0.9291, 0.5496, 0.9291, 0.5496, 0.8237, 0.5542, 0.8237, 0.2931, 0.6769, 0.2967, 0.6769, 0.2967, 0.7823, 0.2931, 0.7823, 0.5679, 0.9291, 0.5652, 0.9291, 0.5652, 0.8237, 0.5679, 0.8237, 0.9326, 0.359, 0.9354, 0.359, 0.9354, 0.4644, 0.9326, 0.4644, 0.6932, 0.5286, 0.6954, 0.5286, 0.6954, 0.634, 0.6932, 0.634, 0.7336, 0.5286, 0.7357, 0.5286, 0.7357, 0.634, 0.7336, 0.634, 0.9725, 0.5286, 0.9738, 0.5286, 0.9738, 0.634, 0.9725, 0.634, 0.6279, 0.01755, 0.6279, 0.01552, 0.7334, 0.01552, 0.7334, 0.01755, 0.717, 0.5286, 0.7211, 0.5286, 0.7211, 0.634, 0.717, 0.634, 0.8141, 0.7537, 0.8096, 0.7537, 0.8096, 0.6482, 0.8141, 0.6482, 0.971, 0.5286, 0.9725, 0.5286, 0.9725, 0.634, 0.971, 0.634, 0.9309, 0.634, 0.927, 0.634, 0.927, 0.5286, 0.9309, 0.5286, 0.679, 0.5286, 0.6805, 0.5286, 0.6805, 0.634, 0.679, 0.634, 0.6279, 0.07206, 0.6279, 0.0701, 0.7334, 0.0701, 0.7334, 0.07206, 0.9004, 0.1125, 0.8365, 0.1125, 0.8365, 0.007095, 0.9004, 0.007095, 0.9231, 0.359, 0.9326, 0.359, 0.9326, 0.4644, 0.9231, 0.4644, 0.2495, 0.6399, 0.2449, 0.6399, 0.2449, 0.5345, 0.2495, 0.5345, 0.353, 0.6769, 0.3574, 0.6769, 0.3574, 0.7823, 0.353, 0.7823, 0.6279, 0.009535, 0.6279, 0.008537, 0.7334, 0.008537, 0.7334, 0.009535, 0.7047, 0.4644, 0.6439, 0.4644, 0.6439, 0.359, 0.7047, 0.359, 0.5992, 0.8237, 0.6027, 0.8237, 0.6027, 0.9291, 0.5992, 0.9291, 0.6659, 0.8875, 0.6854, 0.8875, 0.6854, 0.9929, 0.6659, 0.9929, 0.9568, 0.5286, 0.9585, 0.5286, 0.9585, 0.634, 0.9568, 0.634, 0.3029, 0.6769, 0.3057, 0.6769, 0.3057, 0.7823, 0.3029, 0.7823, 0.2283, 0.9175, 0.1808, 0.9175, 0.1808, 0.8121, 0.2283, 0.8121, 0.5702, 0.9291, 0.5679, 0.9291, 0.5679, 0.8237, 0.5702, 0.8237, 0.7211, 0.5286, 0.7248, 0.5286, 0.7248, 0.634, 0.7211, 0.634, 0.3437, 0.7965, 0.3484, 0.7965, 0.3484, 0.9019, 0.3437, 0.9019, 0.9585, 0.5286, 0.9603, 0.5286, 0.9603, 0.634, 0.9585, 0.634, 0.7452, 0.8875, 0.7472, 0.8875, 0.7472, 0.9929, 0.7452, 0.9929, 0.6095, 0.8237, 0.6125, 0.8237, 0.6125, 0.9291, 0.6095, 0.9291, 0.986, 0.289, 0.9853, 0.289, 0.9853, 0.1835, 0.986, 0.1835, 0.9584, 0.6482, 0.9602, 0.6482, 0.9602, 0.7537, 0.9584, 0.7537, 0.5387, 0.9291, 0.5243, 0.9291, 0.5243, 0.8237, 0.5387, 0.8237, 0.6095, 0.2865, 0.6095, 0.2785, 0.715, 0.2785, 0.715, 0.2865, 0.7902, 0.7537, 0.7814, 0.7537, 0.7814, 0.6482, 0.7902, 0.6482, 0.9233, 0.634, 0.9199, 0.634, 0.9199, 0.5286, 0.9233, 0.5286, 0.5674, 0.8095, 0.5597, 0.8095, 0.5597, 0.7041, 0.5674, 0.7041, 0.6279, 0.008537, 0.6279, 0.007725, 0.7334, 0.007725, 0.7334, 0.008537, 0.6279, 0.06306, 0.6279, 0.02229, 0.7334, 0.02229, 0.7334, 0.06306, 0.6095, 0.2936, 0.6095, 0.2865, 0.715, 0.2865, 0.715, 0.2936, 0.3111, 0.6769, 0.3138, 0.6769, 0.3138, 0.7823, 0.3111, 0.7823, 0.7472, 0.8875, 0.7494, 0.8875, 0.7494, 0.9929, 0.7472, 0.9929, 0.3281, 0.6769, 0.3335, 0.6769, 0.3335, 0.7823, 0.3281, 0.7823, 0.2945, 0.7965, 0.2984, 0.7965, 0.2984, 0.9019, 0.2945, 0.9019, 0.2449, 0.6399, 0.2409, 0.6399, 0.2409, 0.5345, 0.2449, 0.5345, 0.3138, 0.6769, 0.3165, 0.6769, 0.3165, 0.7823, 0.3138, 0.7823, 0.6279, 0.07837, 0.6279, 0.07619, 0.7334, 0.07619, 0.7334, 0.07837, 0.115, 0.8121, 0.1666, 0.8121, 0.1666, 0.9175, 0.115, 0.9175, 0.9147, 0.6482, 0.9378, 0.6482, 0.9378, 0.7537, 0.9147, 0.7537, 0.2205, 0.6087, 0.2205, 0.6209, 0.115, 0.6209, 0.115, 0.6087, 0.3656, 0.6769, 0.3695, 0.6769, 0.3695, 0.7823, 0.3656, 0.7823, 0.2205, 0.596, 0.2205, 0.6087, 0.115, 0.6087, 0.115, 0.596, 0.9538, 0.5286, 0.9552, 0.5286, 0.9552, 0.634, 0.9538, 0.634, 0.7665, 0.634, 0.7585, 0.634, 0.7585, 0.5286, 0.7665, 0.5286, 0.3904, 0.5503, 0.3904, 0.6627, 0.2849, 0.6627, 0.2849, 0.5503, 0.9701, 0.359, 0.9719, 0.359, 0.9719, 0.4644, 0.9701, 0.4644, 0.927, 0.634, 0.9233, 0.634, 0.9233, 0.5286, 0.927, 0.5286, 0.9719, 0.359, 0.9737, 0.359, 0.9737, 0.4644, 0.9719, 0.4644, 0.5751, 0.8095, 0.5674, 0.8095, 0.5674, 0.7041, 0.5751, 0.7041, 0.4933, 0.802, 0.4046, 0.802, 0.4046, 0.6966, 0.4933, 0.6966, 0.2984, 0.7965, 0.3027, 0.7965, 0.3027, 0.9019, 0.2984, 0.9019, 0.6837, 0.5286, 0.6854, 0.5286, 0.6854, 0.634, 0.6837, 0.634, 0.9582, 0.1125, 0.9564, 0.1125, 0.9564, 0.007095, 0.9582, 0.007095, 0.9853, 0.289, 0.9846, 0.289, 0.9846, 0.1835, 0.9853, 0.1835, 0.6279, 0.01552, 0.6279, 0.01372, 0.7334, 0.01372, 0.7334, 0.01552, 0.6279, 0.09321, 0.6279, 0.08783, 0.7334, 0.08783, 0.7334, 0.09321, 0.9564, 0.1125, 0.9548, 0.1125, 0.9548, 0.007095, 0.9564, 0.007095, 0.7239, 0.7537, 0.7172, 0.7537, 0.7172, 0.6482, 0.7239, 0.6482, 0.835, 0.6482, 0.8404, 0.6482, 0.8404, 0.7537, 0.835, 0.7537, 0.5844, 0.8237, 0.587, 0.8237, 0.587, 0.9291, 0.5844, 0.9291, 0.9691, 0.1125, 0.9674, 0.1125, 0.9674, 0.007095, 0.9691, 0.007095, 0.6137, 0.007095, 0.6137, 0.1625, 0.5083, 0.1625, 0.5083, 0.007095, 0.6279, 0.1062, 0.6279, 0.1024, 0.7334, 0.1024, 0.7334, 0.1062, 0.6279, 0.02229, 0.6279, 0.01981, 0.7334, 0.01981, 0.7334, 0.02229, 0.9889, 0.289, 0.9882, 0.289, 0.9882, 0.1835, 0.9889, 0.1835, 0.9354, 0.359, 0.9382, 0.359, 0.9382, 0.4644, 0.9354, 0.4644, 0.9602, 0.6482, 0.9621, 0.6482, 0.9621, 0.7537, 0.9602, 0.7537, 0.8535, 0.6482, 0.861, 0.6482, 0.861, 0.7537, 0.8535, 0.7537, 0.7757, 0.634, 0.7665, 0.634, 0.7665, 0.5286, 0.7757, 0.5286, 0.9435, 0.359, 0.9461, 0.359, 0.9461, 0.4644, 0.9435, 0.4644, 0.7135, 0.8875, 0.7293, 0.8875, 0.7293, 0.9929, 0.7135, 0.9929, 0.2849, 0.6769, 0.2892, 0.6769, 0.2892, 0.7823, 0.2849, 0.7823, 0.6354, 0.5286, 0.6369, 0.5286, 0.6369, 0.634, 0.6354, 0.634, 0.6279, 0.07619, 0.6279, 0.07409, 0.7334, 0.07409, 0.7334, 0.07619, 0.3216, 0.7965, 0.3275, 0.7965, 0.3275, 0.9019, 0.3216, 0.9019, 0.6279, 0.1024, 0.6279, 0.09806, 0.7334, 0.09806, 0.7334, 0.1024, 0.9396, 0.634, 0.9351, 0.634, 0.9351, 0.5286, 0.9396, 0.5286, 0.6279, 0.0701, 0.6279, 0.06823, 0.7334, 0.06823, 0.7334, 0.0701, 0.7296, 0.7537, 0.7239, 0.7537, 0.7239, 0.6482, 0.7296, 0.6482, 0.6063, 0.8237, 0.6095, 0.8237, 0.6095, 0.9291, 0.6063, 0.9291, 0.2892, 0.6769, 0.2931, 0.6769, 0.2931, 0.7823, 0.2892, 0.7823, 0.6821, 0.5286, 0.6837, 0.5286, 0.6837, 0.634, 0.6821, 0.634])
me_mesh.materials.append(mat_ready_text)
me_mesh.use_remesh_preserve_volume = False
me_mesh.use_remesh_preserve_attributes = False
me_mesh.use_mirror_vertex_groups = False
me_mesh.update()

# ---- objects
ob_text = bpy.data.objects.new('Text', me_mesh)

# ---- transforms, parenting, visibility, modifiers, constraints
ob_text.location = (-0.001186, 0.01643, 0.2229)
ob_text.lineart.crease_threshold = 0.0

# ---- collection membership
col_collection_1.objects.link(ob_text)

# ---- scene / render settings (as saved in the file)
scene.frame_start = 1; scene.frame_end = 250; scene.frame_set(1)
scene.render.engine = 'CYCLES'
scene.render.resolution_percentage = 50
scene.render.dither_intensity = 0.0
scene.cycles.use_denoising = False
scene.cycles.samples = 128
scene.cycles.sampling_pattern = 'TABULATED_SOBOL'
scene.cycles.light_sampling_threshold = 0.0
scene.cycles.use_adaptive_sampling = False
scene.cycles.use_light_tree = False
scene.cycles.blur_glossy = 0.0
scene.cycles.sample_clamp_indirect = 0.0
scene.view_settings.view_transform = 'Standard'
bpy.context.view_layer.update()

# ---- added for rendering (the .blend has no active camera and no usable light): camera, sun
cam_auto = bpy.data.cameras.new('AutoCamera')
cam_auto.lens = 50.0
cam_auto.sensor_width = 36.0
cam_auto.clip_end = 1000.0
ob_auto_camera = bpy.data.objects.new('AutoCamera', cam_auto)
scene.collection.objects.link(ob_auto_camera)
ob_auto_camera.location = (3.21211, -3.70541, 2.70139)
ob_auto_camera.rotation_euler = (1.09748, -7.21219e-08, 0.694738)
scene.camera = ob_auto_camera
light_auto_sun = bpy.data.lights.new('AutoSun', 'SUN')
light_auto_sun.energy = 3.0
light_auto_sun.angle = 0.0523599
ob_auto_sun = bpy.data.objects.new('AutoSun', light_auto_sun)
scene.collection.objects.link(ob_auto_sun)
ob_auto_sun.rotation_euler = (0.872665, 0.174533, 0.523599)
bpy.context.view_layer.update()
